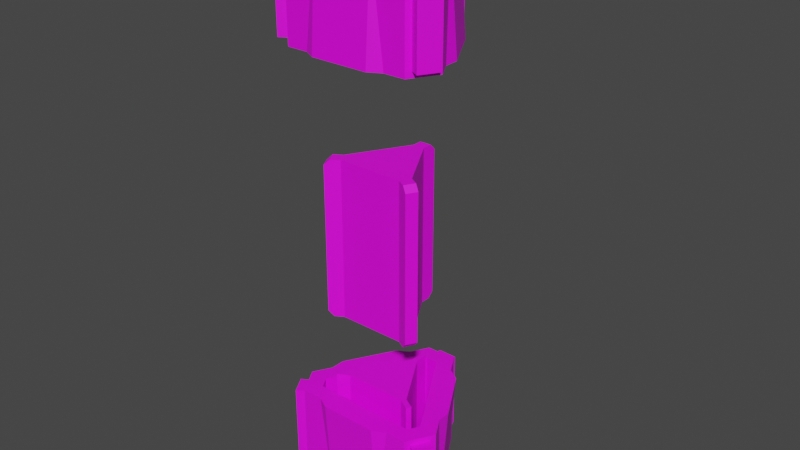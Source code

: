 # Source: SupplyPod.blend  (saved by Blender 3.3.6; exported with 4.5.12 LTS)
import bpy
from mathutils import Matrix  # noqa: F401  (used for matrix-valued properties, if any)

bpy.ops.wm.read_factory_settings(use_empty=True)
scene = bpy.context.scene
scene.name = 'Scene'

# ---- collections
col_collection = bpy.data.collections.new('Collection'); scene.collection.children.link(col_collection)

# ---- images (referenced by path relative to the original .blend; pixels are not part of the script)
import os
ASSET_DIR = os.environ.get("B2B_ASSET_DIR", "")  # directory of the original .blend (textures are referenced by path, not embedded)
HERE = os.path.dirname(os.path.abspath(__file__))  # packed textures are extracted next to this script under _unpacked/

def load_image(name, relpath, width, height, colorspace="sRGB"):
    """Load a texture the original file referenced (path relative to the .blend, or extracted next to this script)."""
    p = next((c for c in (os.path.join(HERE, relpath), os.path.join(ASSET_DIR, relpath)) if relpath and os.path.exists(c)), "")
    if p:
        img = bpy.data.images.load(p, check_existing=True)
        img.name = name
    else:  # same state as the original file: an image datablock whose file is absent (Cycles renders it pink)
        img = bpy.data.images.new(name, width, height)
        img.source = "FILE"
        img.filepath = "//" + (relpath or name)
    img.colorspace_settings.name = colorspace
    return img
img_untitled = load_image('Untitled', '', 1024, 1024, 'sRGB')

# ---- materials (node trees are filled in below, after node groups)
mat_material = bpy.data.materials.new('Material')
mat_material.alpha_threshold = 0.0
mat_material.use_transparent_shadow = False
mat_material.roughness = 0.5
mat_material.line_color = (0.0, 0.0, 0.0, 1.0)

# ---- material node trees
mat_material.use_nodes = True; mat_material.node_tree.nodes.clear()
_N = mat_material.node_tree.nodes; _L = mat_material.node_tree.links
n0 = _N.new('ShaderNodeOutputMaterial'); n0.name = 'Material Output'; n0.location = (300, 300)
n1 = _N.new('ShaderNodeBsdfPrincipled'); n1.name = 'Principled BSDF'; n1.location = (10, 300)
n1.distribution = 'GGX'
n1.subsurface_method = 'RANDOM_WALK_SKIN'
n1.inputs[3].default_value = 1.45
n1.inputs[27].default_value = (0.0, 0.0, 0.0, 1.0)
n1.inputs[28].default_value = 1.0
n2 = _N.new('ShaderNodeTexImage'); n2.name = 'Image Texture'; n2.location = (-416, 178)
n2.image = img_untitled
_L.new(n1.outputs[0], n0.inputs[0])
_L.new(n2.outputs[0], n1.inputs[0])
n0.is_active_output = True

# ---- world
world_world = bpy.data.worlds.new('World'); scene.world = world_world
world_world.use_nodes = True; world_world.node_tree.nodes.clear()
_N = world_world.node_tree.nodes; _L = world_world.node_tree.links
n0 = _N.new('ShaderNodeOutputWorld'); n0.name = 'World Output'; n0.location = (300, 300)
n1 = _N.new('ShaderNodeBackground'); n1.name = 'Background'; n1.location = (10, 300)
n1.inputs[0].default_value = (0.05088, 0.05088, 0.05088, 1.0)
_L.new(n1.outputs[0], n0.inputs[0])
n0.is_active_output = True
world_world.color = (0.05088, 0.05088, 0.05088)
world_world.use_sun_shadow = False
world_world.sun_shadow_jitter_overblur = 0.0

# ---- meshes
me_circle_004 = bpy.data.meshes.new('Circle.004')
me_circle_004.from_pydata([(-0.0536, 0.3846, -0.7408), (0.0536, 0.3846, -0.7408), (-0.3063, -0.2387, -0.7408), (-0.3599, -0.1459, -0.7408), (0.3599, -0.1459, -0.7408), (0.3063, -0.2387, -0.7408), (-0.3599, -0.1459, 0.7408), (-0.3063, -0.2387, 0.7408), (0.0536, 0.3846, 0.7408), (-0.0536, 0.3846, 0.7408), (0.3063, -0.2387, 0.7408), (0.3599, -0.1459, 0.7408), (0.0536, 0.4749, -0.7408), (0.0536, 0.5269, -0.6888), (-0.0536, 0.5269, -0.6888), (-0.0536, 0.4749, -0.7408), (-0.0536, 0.4749, 0.7408), (-0.0536, 0.5269, 0.6888), (0.0536, 0.5269, 0.6888), (0.0536, 0.4749, 0.7408), (0.4381, -0.191, 0.7408), (0.4831, -0.217, 0.6888), (0.4295, -0.3099, 0.6888), (0.3845, -0.2839, 0.7408), (0.3845, -0.2839, -0.7408), (0.4295, -0.3099, -0.6888), (0.4831, -0.217, -0.6888), (0.4381, -0.191, -0.7408), (-0.3845, -0.2839, 0.7408), (-0.4295, -0.3099, 0.6888), (-0.4831, -0.217, 0.6888), (-0.4381, -0.191, 0.7408), (-0.4381, -0.191, -0.7408), (-0.4831, -0.217, -0.6888), (-0.4295, -0.3099, -0.6888), (-0.3845, -0.2839, -0.7408)], [], [(4, 1, 8, 11), (2, 5, 10, 7), (6, 7, 10, 11, 8, 9), (2, 3, 0, 1, 4, 5), (0, 9, 16, 17, 14, 15), (1, 0, 15, 12), (0, 3, 6, 9), (8, 1, 12, 13, 18, 19), (4, 11, 20, 21, 26, 27), (2, 7, 28, 29, 34, 35), (10, 5, 24, 25, 22, 23), (22, 25, 26, 21), (6, 3, 32, 33, 30, 31), (9, 8, 19, 16), (30, 33, 34, 29), (5, 4, 27, 24), (11, 10, 23, 20), (3, 2, 35, 32), (7, 6, 31, 28), (12, 15, 14, 13), (16, 19, 18, 17), (20, 23, 22, 21), (24, 27, 26, 25), (28, 31, 30, 29), (32, 35, 34, 33), (14, 17, 18, 13)])
_uv = me_circle_004.uv_layers.new(name='UVMap')
_uv.uv.foreach_set('vector', [0.007272, 0.2065, 0.08562, 0.2065, 0.08562, 0.396, 0.007272, 0.396, 0.4716, 0.2065, 0.5394, 0.2065, 0.5394, 0.396, 0.4716, 0.396, 0.5716, 0.3086, 0.5597, 0.3017, 0.5597, 0.2234, 0.5716, 0.2165, 0.6395, 0.2557, 0.6395, 0.2694, 0.395, 0.5583, 0.4068, 0.5515, 0.4747, 0.5907, 0.4747, 0.6044, 0.4068, 0.6436, 0.395, 0.6367, 0.8456, 0.2065, 0.8456, 0.396, 0.8356, 0.396, 0.8298, 0.3894, 0.8298, 0.2132, 0.8356, 0.2065, 0.4747, 0.6044, 0.4747, 0.5907, 0.4862, 0.5907, 0.4862, 0.6044, 0.3892, 0.2065, 0.457, 0.2065, 0.457, 0.396, 0.3892, 0.396, 0.08562, 0.396, 0.08562, 0.2065, 0.09563, 0.2065, 0.1014, 0.2132, 0.1014, 0.3894, 0.09563, 0.396, 0.8446, 0.5415, 0.8446, 0.731, 0.8345, 0.731, 0.8288, 0.7243, 0.8288, 0.5481, 0.8345, 0.5415, 0.3731, 0.362, 0.3731, 0.5515, 0.3616, 0.5515, 0.3549, 0.5449, 0.3549, 0.3687, 0.3616, 0.362, 0.7995, 0.396, 0.7995, 0.2065, 0.8095, 0.2065, 0.8153, 0.2132, 0.8153, 0.3894, 0.8095, 0.396, 0.9086, 0.9218, 0.9086, 0.7455, 0.9205, 0.7455, 0.9205, 0.9218, 0.3549, 0.7556, 0.3549, 0.5661, 0.3665, 0.5661, 0.3731, 0.5727, 0.3731, 0.7489, 0.3665, 0.7556, 0.6395, 0.2694, 0.6395, 0.2557, 0.651, 0.2557, 0.651, 0.2694, 0.9079, 0.1835, 0.9079, 0.007272, 0.9216, 0.007272, 0.9216, 0.1835, 0.395, 0.6367, 0.4068, 0.6436, 0.4011, 0.6536, 0.3892, 0.6467, 0.5716, 0.2165, 0.5597, 0.2234, 0.554, 0.2134, 0.5658, 0.2065, 0.4068, 0.5515, 0.395, 0.5583, 0.3892, 0.5483, 0.4011, 0.5415, 0.5597, 0.3017, 0.5716, 0.3086, 0.5658, 0.3186, 0.554, 0.3117, 0.7355, 0.3563, 0.7355, 0.3426, 0.7421, 0.3426, 0.7421, 0.3563, 0.7567, 0.3563, 0.7567, 0.3426, 0.7633, 0.3426, 0.7633, 0.3563, 0.7209, 0.3426, 0.7209, 0.3563, 0.7143, 0.3563, 0.7143, 0.3426, 0.6997, 0.3426, 0.6997, 0.3563, 0.6931, 0.3563, 0.6931, 0.3426, 0.6719, 0.3563, 0.6719, 0.3426, 0.6785, 0.3426, 0.6785, 0.3563, 0.6507, 0.3563, 0.6507, 0.3426, 0.6573, 0.3426, 0.6573, 0.3563, 0.9389, 0.339, 0.9389, 0.5152, 0.927, 0.5152, 0.927, 0.339])
_ca = me_circle_004.color_attributes.new('Col', 'BYTE_COLOR', 'CORNER')
_ca.data.foreach_set('color', [0.0, 1.0, 0.01033, 1.0, 0.0, 1.0, 0.01033, 1.0, 0.0, 1.0, 0.01033, 1.0, 0.0, 1.0, 0.01033, 1.0, 0.0, 1.0, 0.01033, 1.0, 0.0, 1.0, 0.01033, 1.0, 0.0, 1.0, 0.01033, 1.0, 0.0, 1.0, 0.01033, 1.0, 0.0, 1.0, 0.01033, 1.0, 0.0, 1.0, 0.01033, 1.0, 0.0, 1.0, 0.01033, 1.0, 0.0, 1.0, 0.01033, 1.0, 0.0, 1.0, 0.01033, 1.0, 0.0, 1.0, 0.01033, 1.0, 0.0, 1.0, 0.01033, 1.0, 0.0, 1.0, 0.01033, 1.0, 0.0, 1.0, 0.01033, 1.0, 0.0, 1.0, 0.01033, 1.0, 0.0, 1.0, 0.01033, 1.0, 0.0, 1.0, 0.01033, 1.0, 0.0, 1.0, 0.01033, 1.0, 0.0, 1.0, 0.01033, 1.0, 0.0, 1.0, 0.01033, 1.0, 0.0, 1.0, 0.01033, 1.0, 0.0, 1.0, 0.01033, 1.0, 0.0, 1.0, 0.01033, 1.0, 0.0, 1.0, 0.01033, 1.0, 0.0, 1.0, 0.01033, 1.0, 0.0, 1.0, 0.01033, 1.0, 0.0, 1.0, 0.01033, 1.0, 0.0, 1.0, 0.01033, 1.0, 0.0, 1.0, 0.01033, 1.0, 0.0, 1.0, 0.01033, 1.0, 0.0, 1.0, 0.01033, 1.0, 0.0, 1.0, 0.01033, 1.0, 0.0, 1.0, 0.01033, 1.0, 0.0, 1.0, 0.01033, 1.0, 0.0, 1.0, 0.01033, 1.0, 0.0, 1.0, 0.01033, 1.0, 0.0, 1.0, 0.01033, 1.0, 0.0, 1.0, 0.01033, 1.0, 0.0, 1.0, 0.01033, 1.0, 0.0, 1.0, 0.01033, 1.0, 0.0, 1.0, 0.01033, 1.0, 0.0, 1.0, 0.01033, 1.0, 0.0, 1.0, 0.01033, 1.0, 0.0, 1.0, 0.01033, 1.0, 0.0, 1.0, 0.01033, 1.0, 0.0, 1.0, 0.01033, 1.0, 0.0, 1.0, 0.01033, 1.0, 0.0, 1.0, 0.01033, 1.0, 0.0, 1.0, 0.01033, 1.0, 0.0, 1.0, 0.01033, 1.0, 0.0, 1.0, 0.01033, 1.0, 0.0, 1.0, 0.01033, 1.0, 0.0, 1.0, 0.01033, 1.0, 0.0, 1.0, 0.01033, 1.0, 0.0, 1.0, 0.01033, 1.0, 0.0, 1.0, 0.01033, 1.0, 0.0, 1.0, 0.01033, 1.0, 0.0, 1.0, 0.01033, 1.0, 0.0, 1.0, 0.01033, 1.0, 0.0, 1.0, 0.01033, 1.0, 0.0, 1.0, 0.01033, 1.0, 0.0, 1.0, 0.01033, 1.0, 0.0, 1.0, 0.01033, 1.0, 0.0, 1.0, 0.01033, 1.0, 0.0, 1.0, 0.01033, 1.0, 0.0, 1.0, 0.01033, 1.0, 0.0, 1.0, 0.01033, 1.0, 0.0, 1.0, 0.01033, 1.0, 0.0, 1.0, 0.01033, 1.0, 0.0, 1.0, 0.01033, 1.0, 0.0, 1.0, 0.01033, 1.0, 0.0, 1.0, 0.01033, 1.0, 0.0, 1.0, 0.01033, 1.0, 0.0, 1.0, 0.01033, 1.0, 0.0, 1.0, 0.01033, 1.0, 0.0, 1.0, 0.01033, 1.0, 0.0, 1.0, 0.01033, 1.0, 0.0, 1.0, 0.01033, 1.0, 0.0, 1.0, 0.01033, 1.0, 0.0, 1.0, 0.01033, 1.0, 0.0, 1.0, 0.01033, 1.0, 0.0, 1.0, 0.01033, 1.0, 0.0, 1.0, 0.01033, 1.0, 0.0, 1.0, 0.01033, 1.0, 0.0, 1.0, 0.01033, 1.0, 0.0, 1.0, 0.01033, 1.0, 0.0, 1.0, 0.01033, 1.0, 0.0, 1.0, 0.01033, 1.0, 0.0, 1.0, 0.01033, 1.0, 0.0, 1.0, 0.01033, 1.0, 0.0, 1.0, 0.01033, 1.0, 0.0, 1.0, 0.01033, 1.0, 0.0, 1.0, 0.01033, 1.0, 0.0, 1.0, 0.01033, 1.0, 0.0, 1.0, 0.01033, 1.0, 0.0, 1.0, 0.01033, 1.0, 0.0, 1.0, 0.01033, 1.0, 0.0, 1.0, 0.01033, 1.0, 0.0, 1.0, 0.01033, 1.0, 0.0, 1.0, 0.01033, 1.0, 0.0, 1.0, 0.01033, 1.0, 0.0, 1.0, 0.01033, 1.0, 0.0, 1.0, 0.01033, 1.0, 0.0, 1.0, 0.01033, 1.0, 0.0, 1.0, 0.01033, 1.0, 0.0, 1.0, 0.01033, 1.0, 0.0, 1.0, 0.01033, 1.0, 0.0, 1.0, 0.01033, 1.0, 0.0, 1.0, 0.01033, 1.0, 0.0, 1.0, 0.01033, 1.0, 0.0, 1.0, 0.01033, 1.0, 0.0, 1.0, 0.01033, 1.0, 0.0, 1.0, 0.01033, 1.0, 0.0, 1.0, 0.01033, 1.0, 0.0, 1.0, 0.01033, 1.0, 0.0, 1.0, 0.01033, 1.0, 0.0, 1.0, 0.01033, 1.0])
me_circle_004.materials.append(mat_material)
me_circle_004.update()
me_circle_005 = bpy.data.meshes.new('Circle.005')
me_circle_005.from_pydata([(-0.02266, 0.3203, -0.4363), (0.02266, 0.3203, -0.4363), (-0.266, -0.1798, -0.4363), (-0.2887, -0.1405, -0.4363), (0.2887, -0.1405, -0.4363), (0.266, -0.1798, -0.4363), (-0.2887, -0.1405, 0.4363), (-0.266, -0.1798, 0.4363), (0.02266, 0.3203, 0.4363), (-0.02266, 0.3203, 0.4363), (0.266, -0.1798, 0.4363), (0.2887, -0.1405, 0.4363), (0.02266, 0.4289, -0.4363), (-0.02266, 0.4289, -0.4363), (-0.02266, 0.4289, 0.4363), (0.02266, 0.4289, 0.4363), (0.3827, -0.1948, 0.4363), (0.3601, -0.2341, 0.4363), (0.3601, -0.2341, -0.4363), (0.3827, -0.1948, -0.4363), (-0.3601, -0.2341, 0.4363), (-0.3827, -0.1948, 0.4363), (-0.3827, -0.1948, -0.4363), (-0.3601, -0.2341, -0.4363)], [], [(4, 1, 8, 11), (2, 5, 10, 7), (6, 7, 10, 11, 8, 9), (2, 3, 0, 1, 4, 5), (6, 3, 22, 21), (9, 8, 15, 14), (10, 5, 18, 17), (0, 3, 6, 9), (13, 14, 15, 12), (17, 18, 19, 16), (21, 22, 23, 20), (5, 4, 19, 18), (8, 1, 12, 15), (3, 2, 23, 22), (1, 0, 13, 12), (4, 11, 16, 19), (11, 10, 17, 16), (2, 7, 20, 23), (0, 9, 14, 13), (7, 6, 21, 20)])
_uv = me_circle_005.uv_layers.new(name='UVMap')
_uv.uv.foreach_set('vector', [0.6074, 0.674, 0.6664, 0.674, 0.6664, 0.7857, 0.6074, 0.7857, 0.6929, 0.5415, 0.7518, 0.5415, 0.7518, 0.6531, 0.6929, 0.6531, 0.4031, 0.72, 0.4031, 0.7142, 0.462, 0.6801, 0.467, 0.683, 0.467, 0.7511, 0.462, 0.754, 0.5736, 0.6709, 0.5786, 0.6738, 0.5786, 0.7419, 0.5736, 0.7448, 0.5147, 0.7107, 0.5147, 0.7049, 0.6606, 0.9118, 0.6606, 0.8002, 0.6726, 0.8002, 0.6726, 0.9118, 0.462, 0.754, 0.467, 0.7511, 0.474, 0.7631, 0.469, 0.766, 0.7518, 0.6531, 0.7518, 0.5415, 0.7657, 0.5415, 0.7657, 0.6531, 0.697, 0.007272, 0.7651, 0.007272, 0.7651, 0.1189, 0.697, 0.1189, 0.9873, 0.2064, 0.9873, 0.318, 0.9823, 0.318, 0.9823, 0.2064, 0.8068, 0.9183, 0.8068, 0.8067, 0.8126, 0.8067, 0.8126, 0.9183, 0.9803, 0.4506, 0.9803, 0.339, 0.9853, 0.339, 0.9853, 0.4506, 0.5147, 0.7049, 0.5147, 0.7107, 0.5008, 0.7107, 0.5008, 0.7049, 0.7803, 0.9183, 0.7803, 0.8067, 0.7923, 0.8067, 0.7923, 0.9183, 0.5786, 0.6738, 0.5736, 0.6709, 0.5806, 0.6589, 0.5856, 0.6618, 0.5736, 0.7448, 0.5786, 0.7419, 0.5856, 0.7539, 0.5806, 0.7568, 0.7427, 0.785, 0.7427, 0.8967, 0.7288, 0.8967, 0.7288, 0.785, 0.467, 0.683, 0.462, 0.6801, 0.469, 0.6681, 0.474, 0.671, 0.646, 0.8002, 0.646, 0.9118, 0.634, 0.9118, 0.634, 0.8002, 0.6195, 0.8002, 0.6195, 0.9118, 0.6074, 0.9118, 0.6074, 0.8002, 0.4031, 0.7142, 0.4031, 0.72, 0.3892, 0.72, 0.3892, 0.7142])
_ca = me_circle_005.color_attributes.new('Col', 'BYTE_COLOR', 'CORNER')
_ca.data.foreach_set('color', [0.002428, 0.0, 1.0, 1.0, 0.002428, 0.0, 1.0, 1.0, 0.002428, 0.0, 1.0, 1.0, 0.002428, 0.0, 1.0, 1.0, 0.002428, 0.0, 1.0, 1.0, 0.002428, 0.0, 1.0, 1.0, 0.002428, 0.0, 1.0, 1.0, 0.002428, 0.0, 1.0, 1.0, 0.002428, 0.0, 1.0, 1.0, 0.002428, 0.0, 1.0, 1.0, 0.002428, 0.0, 1.0, 1.0, 0.002428, 0.0, 1.0, 1.0, 0.002428, 0.0, 1.0, 1.0, 0.002428, 0.0, 1.0, 1.0, 0.002428, 0.0, 1.0, 1.0, 0.002428, 0.0, 1.0, 1.0, 0.002428, 0.0, 1.0, 1.0, 0.002428, 0.0, 1.0, 1.0, 0.002428, 0.0, 1.0, 1.0, 0.002428, 0.0, 1.0, 1.0, 0.002428, 0.0, 1.0, 1.0, 0.002428, 0.0, 1.0, 1.0, 0.002428, 0.0, 1.0, 1.0, 0.002428, 0.0, 1.0, 1.0, 0.002428, 0.0, 1.0, 1.0, 0.002428, 0.0, 1.0, 1.0, 0.002428, 0.0, 1.0, 1.0, 0.002428, 0.0, 1.0, 1.0, 0.002428, 0.0, 1.0, 1.0, 0.002428, 0.0, 1.0, 1.0, 0.002428, 0.0, 1.0, 1.0, 0.002428, 0.0, 1.0, 1.0, 0.002428, 0.0, 1.0, 1.0, 0.002428, 0.0, 1.0, 1.0, 0.002428, 0.0, 1.0, 1.0, 0.002428, 0.0, 1.0, 1.0, 0.002428, 0.0, 1.0, 1.0, 0.002428, 0.0, 1.0, 1.0, 0.002428, 0.0, 1.0, 1.0, 0.002428, 0.0, 1.0, 1.0, 0.002428, 0.0, 1.0, 1.0, 0.002428, 0.0, 1.0, 1.0, 0.002428, 0.0, 1.0, 1.0, 0.002428, 0.0, 1.0, 1.0, 0.002428, 0.0, 1.0, 1.0, 0.002428, 0.0, 1.0, 1.0, 0.002428, 0.0, 1.0, 1.0, 0.002428, 0.0, 1.0, 1.0, 0.002428, 0.0, 1.0, 1.0, 0.002428, 0.0, 1.0, 1.0, 0.002428, 0.0, 1.0, 1.0, 0.002428, 0.0, 1.0, 1.0, 0.002428, 0.0, 1.0, 1.0, 0.002428, 0.0, 1.0, 1.0, 0.002428, 0.0, 1.0, 1.0, 0.002428, 0.0, 1.0, 1.0, 0.002428, 0.0, 1.0, 1.0, 0.002428, 0.0, 1.0, 1.0, 0.002428, 0.0, 1.0, 1.0, 0.002428, 0.0, 1.0, 1.0, 0.002428, 0.0, 1.0, 1.0, 0.002428, 0.0, 1.0, 1.0, 0.002428, 0.0, 1.0, 1.0, 0.002428, 0.0, 1.0, 1.0, 0.002428, 0.0, 1.0, 1.0, 0.002428, 0.0, 1.0, 1.0, 0.002428, 0.0, 1.0, 1.0, 0.002428, 0.0, 1.0, 1.0, 0.002428, 0.0, 1.0, 1.0, 0.002428, 0.0, 1.0, 1.0, 0.002428, 0.0, 1.0, 1.0, 0.002428, 0.0, 1.0, 1.0, 0.002428, 0.0, 1.0, 1.0, 0.002428, 0.0, 1.0, 1.0, 0.002428, 0.0, 1.0, 1.0, 0.002428, 0.0, 1.0, 1.0, 0.002428, 0.0, 1.0, 1.0, 0.002428, 0.0, 1.0, 1.0, 0.002428, 0.0, 1.0, 1.0, 0.002428, 0.0, 1.0, 1.0, 0.002428, 0.0, 1.0, 1.0, 0.002428, 0.0, 1.0, 1.0, 0.002428, 0.0, 1.0, 1.0, 0.002428, 0.0, 1.0, 1.0])
me_circle_005.materials.append(mat_material)
me_circle_005.update()
me_circle_006 = bpy.data.meshes.new('Circle.006')
me_circle_006.from_pydata([(-0.02266, 0.3203, -0.402), (0.02266, 0.3203, -0.402), (-0.266, -0.1798, -0.402), (-0.2887, -0.1405, -0.402), (0.2887, -0.1405, -0.402), (0.266, -0.1798, -0.402), (-0.2887, -0.1405, 0.402), (-0.266, -0.1798, 0.402), (0.02266, 0.3203, 0.402), (-0.02266, 0.3203, 0.402), (0.266, -0.1798, 0.402), (0.2887, -0.1405, 0.402), (0.02266, 0.4289, -0.402), (-0.02266, 0.4289, -0.402), (-0.02266, 0.4289, 0.402), (0.02266, 0.4289, 0.402), (0.3827, -0.1948, 0.402), (0.3601, -0.2341, 0.402), (0.3601, -0.2341, -0.402), (0.3827, -0.1948, -0.402), (-0.3601, -0.2341, 0.402), (-0.3827, -0.1948, 0.402), (-0.3827, -0.1948, -0.402), (-0.3601, -0.2341, -0.402)], [], [(4, 1, 8, 11), (2, 5, 10, 7), (6, 7, 10, 11, 8, 9), (2, 3, 0, 1, 4, 5), (0, 9, 14, 13), (2, 7, 20, 23), (11, 10, 17, 16), (0, 3, 6, 9), (13, 14, 15, 12), (17, 18, 19, 16), (21, 22, 23, 20), (7, 6, 21, 20), (10, 5, 18, 17), (9, 8, 15, 14), (6, 3, 22, 21), (5, 4, 19, 18), (8, 1, 12, 15), (3, 2, 23, 22), (1, 0, 13, 12), (4, 11, 16, 19)])
_uv = me_circle_006.uv_layers.new(name='UVMap')
_uv.uv.foreach_set('vector', [0.6982, 0.4089, 0.7571, 0.4089, 0.7571, 0.5118, 0.6982, 0.5118, 0.5128, 0.5415, 0.5809, 0.5415, 0.5809, 0.6443, 0.5128, 0.6443, 0.3141, 0.6699, 0.3141, 0.6757, 0.2551, 0.7098, 0.2501, 0.7069, 0.2501, 0.6388, 0.2551, 0.6359, 0.1279, 0.7235, 0.1229, 0.7206, 0.1229, 0.6525, 0.1279, 0.6496, 0.1868, 0.6837, 0.1868, 0.6895, 0.7068, 0.6676, 0.7068, 0.7705, 0.6929, 0.7705, 0.6929, 0.6676, 0.5128, 0.5415, 0.5128, 0.6443, 0.5008, 0.6443, 0.5008, 0.5415, 0.2501, 0.7069, 0.2551, 0.7098, 0.2482, 0.7218, 0.2432, 0.7189, 0.7068, 0.6676, 0.7657, 0.6676, 0.7657, 0.7705, 0.7068, 0.7705, 0.1437, 0.8827, 0.1437, 0.9856, 0.1379, 0.9856, 0.1379, 0.8827, 0.9877, 0.6443, 0.9877, 0.5415, 0.9927, 0.5415, 0.9927, 0.6443, 0.8553, 0.9811, 0.8553, 0.8782, 0.8603, 0.8782, 0.8603, 0.9811, 0.3141, 0.6757, 0.3141, 0.6699, 0.328, 0.6699, 0.328, 0.6757, 0.5809, 0.6443, 0.5809, 0.5415, 0.5929, 0.5415, 0.5929, 0.6443, 0.2551, 0.6359, 0.2501, 0.6388, 0.2432, 0.6268, 0.2482, 0.6239, 0.2432, 0.9718, 0.2432, 0.869, 0.2552, 0.869, 0.2552, 0.9718, 0.1868, 0.6895, 0.1868, 0.6837, 0.2007, 0.6837, 0.2007, 0.6895, 0.7571, 0.5118, 0.7571, 0.4089, 0.771, 0.4089, 0.771, 0.5118, 0.1229, 0.7206, 0.1279, 0.7235, 0.121, 0.7355, 0.1159, 0.7326, 0.1279, 0.6496, 0.1229, 0.6525, 0.1159, 0.6405, 0.121, 0.6376, 0.2818, 0.869, 0.2818, 0.9718, 0.2697, 0.9718, 0.2697, 0.869])
_ca = me_circle_006.color_attributes.new('Col', 'BYTE_COLOR', 'CORNER')
_ca.data.foreach_set('color', [0.002428, 0.0, 1.0, 1.0, 0.002428, 0.0, 1.0, 1.0, 0.002428, 0.0, 1.0, 1.0, 0.002428, 0.0, 1.0, 1.0, 0.002428, 0.0, 1.0, 1.0, 0.002428, 0.0, 1.0, 1.0, 0.002428, 0.0, 1.0, 1.0, 0.002428, 0.0, 1.0, 1.0, 0.002428, 0.0, 1.0, 1.0, 0.002428, 0.0, 1.0, 1.0, 0.002428, 0.0, 1.0, 1.0, 0.002428, 0.0, 1.0, 1.0, 0.002428, 0.0, 1.0, 1.0, 0.002428, 0.0, 1.0, 1.0, 0.002428, 0.0, 1.0, 1.0, 0.002428, 0.0, 1.0, 1.0, 0.002428, 0.0, 1.0, 1.0, 0.002428, 0.0, 1.0, 1.0, 0.002428, 0.0, 1.0, 1.0, 0.002428, 0.0, 1.0, 1.0, 0.002428, 0.0, 1.0, 1.0, 0.002428, 0.0, 1.0, 1.0, 0.002428, 0.0, 1.0, 1.0, 0.002428, 0.0, 1.0, 1.0, 0.002428, 0.0, 1.0, 1.0, 0.002428, 0.0, 1.0, 1.0, 0.002428, 0.0, 1.0, 1.0, 0.002428, 0.0, 1.0, 1.0, 0.002428, 0.0, 1.0, 1.0, 0.002428, 0.0, 1.0, 1.0, 0.002428, 0.0, 1.0, 1.0, 0.002428, 0.0, 1.0, 1.0, 0.002428, 0.0, 1.0, 1.0, 0.002428, 0.0, 1.0, 1.0, 0.002428, 0.0, 1.0, 1.0, 0.002428, 0.0, 1.0, 1.0, 0.002428, 0.0, 1.0, 1.0, 0.002428, 0.0, 1.0, 1.0, 0.002428, 0.0, 1.0, 1.0, 0.002428, 0.0, 1.0, 1.0, 0.002428, 0.0, 1.0, 1.0, 0.002428, 0.0, 1.0, 1.0, 0.002428, 0.0, 1.0, 1.0, 0.002428, 0.0, 1.0, 1.0, 0.002428, 0.0, 1.0, 1.0, 0.002428, 0.0, 1.0, 1.0, 0.002428, 0.0, 1.0, 1.0, 0.002428, 0.0, 1.0, 1.0, 0.002428, 0.0, 1.0, 1.0, 0.002428, 0.0, 1.0, 1.0, 0.002428, 0.0, 1.0, 1.0, 0.002428, 0.0, 1.0, 1.0, 0.002428, 0.0, 1.0, 1.0, 0.002428, 0.0, 1.0, 1.0, 0.002428, 0.0, 1.0, 1.0, 0.002428, 0.0, 1.0, 1.0, 0.002428, 0.0, 1.0, 1.0, 0.002428, 0.0, 1.0, 1.0, 0.002428, 0.0, 1.0, 1.0, 0.002428, 0.0, 1.0, 1.0, 0.002428, 0.0, 1.0, 1.0, 0.002428, 0.0, 1.0, 1.0, 0.002428, 0.0, 1.0, 1.0, 0.002428, 0.0, 1.0, 1.0, 0.002428, 0.0, 1.0, 1.0, 0.002428, 0.0, 1.0, 1.0, 0.002428, 0.0, 1.0, 1.0, 0.002428, 0.0, 1.0, 1.0, 0.002428, 0.0, 1.0, 1.0, 0.002428, 0.0, 1.0, 1.0, 0.002428, 0.0, 1.0, 1.0, 0.002428, 0.0, 1.0, 1.0, 0.002428, 0.0, 1.0, 1.0, 0.002428, 0.0, 1.0, 1.0, 0.002428, 0.0, 1.0, 1.0, 0.002428, 0.0, 1.0, 1.0, 0.002428, 0.0, 1.0, 1.0, 0.002428, 0.0, 1.0, 1.0, 0.002428, 0.0, 1.0, 1.0, 0.002428, 0.0, 1.0, 1.0, 0.002428, 0.0, 1.0, 1.0, 0.002428, 0.0, 1.0, 1.0, 0.002428, 0.0, 1.0, 1.0, 0.002428, 0.0, 1.0, 1.0])
me_circle_006.materials.append(mat_material)
me_circle_006.update()
me_circle_014 = bpy.data.meshes.new('Circle.014')
me_circle_014.from_pydata([(0.09059, 0.7504, 0.05352), (-0.09059, 0.7504, 0.05352), (-0.6952, -0.2967, 0.05352), (-0.6046, -0.4536, 0.05352), (0.6046, -0.4536, 0.05352), (0.6952, -0.2967, 0.05352), (-0.05866, 0.6024, 0.922), (0.05866, 0.6024, 0.922), (-0.4924, -0.352, 0.922), (-0.551, -0.2504, 0.922), (0.551, -0.2504, 0.922), (0.4924, -0.352, 0.922), (0.6046, -0.4536, 0.8682), (0.6952, -0.2967, 0.8682), (0.09059, 0.7504, 0.8682), (-0.09059, 0.7504, 0.8682), (-0.6952, -0.2967, 0.8682), (-0.6046, -0.4536, 0.8682), (0.4924, -0.352, 0.1619), (0.551, -0.2504, 0.1619), (0.05866, 0.6024, 0.1619), (-0.05866, 0.6024, 0.1619), (-0.551, -0.2504, 0.1619), (-0.4924, -0.352, 0.1619), (0.5087, -0.1764, -0.1565), (0.4071, -0.3523, -0.1565), (-0.1015, 0.5287, -0.1565), (0.1015, 0.5287, -0.1565), (-0.4071, -0.3523, -0.1565), (-0.5087, -0.1764, -0.1565), (0.7219, -0.2504, 0.0), (0.5778, -0.5, 0.0), (0.5778, -0.5, 0.922), (0.7219, -0.2504, 0.922), (0.1441, 0.7504, 0.922), (-0.1441, 0.7504, 0.922), (-0.1441, 0.7504, 0.0), (0.1441, 0.7504, 0.0), (-0.5778, -0.5, 0.0), (-0.7219, -0.2504, 0.0), (-0.7219, -0.2504, 0.922), (-0.5778, -0.5, 0.922), (0.6883, -0.502, 0.8682), (0.7788, -0.3451, 0.8682), (0.09059, 0.847, 0.8682), (-0.09059, 0.847, 0.8682), (-0.7788, -0.3451, 0.8682), (-0.6883, -0.502, 0.8682), (0.7296, -0.3167, 0.05352), (0.7788, -0.3451, 0.1103), (0.6883, -0.502, 0.1103), (0.6391, -0.4736, 0.05352), (-0.09059, 0.7902, 0.05352), (-0.09059, 0.847, 0.1103), (0.09059, 0.847, 0.1103), (0.09059, 0.7902, 0.05352), (-0.6391, -0.4736, 0.05352), (-0.6883, -0.502, 0.1103), (-0.7788, -0.3451, 0.1103), (-0.7296, -0.3167, 0.05352), (-0.3814, -0.5, 0.0), (-0.2658, -0.5, -5.96e-08), (0.2658, -0.5, 5.96e-08), (0.3814, -0.5, 0.0), (-0.3814, -0.5, 0.922), (-0.2658, -0.5637, 0.922), (0.2658, -0.5637, 0.922), (0.3814, -0.5, 0.922), (-0.325, -0.352, 0.922), (-0.2265, -0.352, 0.922), (0.2265, -0.352, 0.922), (0.325, -0.352, 0.922), (-0.325, -0.352, 0.1619), (-0.2265, -0.352, 0.1619), (0.2265, -0.352, 0.1619), (0.325, -0.352, 0.1619), (-0.2687, -0.3523, -0.1565), (-0.1873, -0.3523, -0.1565), (0.1873, -0.3523, -0.1565), (0.2687, -0.3523, -0.1565), (-0.2423, 0.5803, 0.0), (-0.3001, 0.4802, 5.96e-08), (-0.5659, 0.01982, -5.96e-08), (-0.6237, -0.08026, 0.0), (-0.2423, 0.5803, 0.922), (-0.3553, 0.512, 0.922), (-0.6211, 0.05166, 0.922), (-0.6237, -0.08026, 0.922), (-0.1424, 0.4574, 0.922), (-0.1916, 0.3721, 0.922), (-0.4181, -0.02014, 0.922), (-0.4673, -0.1054, 0.922), (-0.1424, 0.4574, 0.1619), (-0.1916, 0.3721, 0.1619), (-0.4181, -0.02014, 0.1619), (-0.4673, -0.1054, 0.1619), (-0.1708, 0.4089, -0.1565), (-0.2115, 0.3383, -0.1565), (-0.3988, 0.01396, -0.1565), (-0.4395, -0.05655, -0.1565), (0.6237, -0.08026, 0.0), (0.5659, 0.01982, 0.0), (0.3001, 0.4802, 0.0), (0.2423, 0.5803, 0.0), (0.6237, -0.08026, 0.922), (0.6211, 0.05166, 0.922), (0.3553, 0.512, 0.922), (0.2423, 0.5803, 0.922), (0.4673, -0.1054, 0.922), (0.4181, -0.02014, 0.922), (0.1916, 0.3721, 0.922), (0.1424, 0.4574, 0.922), (0.4673, -0.1054, 0.1619), (0.4181, -0.02014, 0.1619), (0.1916, 0.3721, 0.1619), (0.1424, 0.4574, 0.1619), (0.4395, -0.05655, -0.1565), (0.3988, 0.01396, -0.1565), (0.2115, 0.3383, -0.1565), (0.1708, 0.4089, -0.1565)], [], [(80, 84, 35, 36), (8, 23, 22, 9), (60, 64, 41, 38), (100, 104, 33, 30), (0, 55, 54, 44, 14), (12, 42, 43, 13), (103, 119, 27, 37), (11, 32, 33, 10), (7, 34, 35, 6), (9, 40, 41, 8), (111, 107, 34, 7), (91, 87, 40, 9), (71, 67, 32, 11), (23, 72, 73, 74, 75, 18, 19, 112, 113, 114, 115, 20, 21, 92, 93, 94, 95, 22), (10, 19, 18, 11), (68, 72, 23, 8), (108, 112, 19, 10), (6, 21, 20, 7), (88, 92, 21, 6), (29, 99, 98, 97, 96, 26, 27, 119, 118, 117, 116, 24, 25, 79, 78, 77, 76, 28), (83, 99, 29, 39), (39, 29, 28, 38), (37, 27, 26, 36), (63, 79, 25, 31), (31, 25, 24, 30), (4, 31, 30, 5), (12, 32, 31, 4), (13, 33, 32, 12), (5, 30, 33, 13), (15, 35, 34, 14), (1, 36, 35, 15), (0, 37, 36, 1), (14, 34, 37, 0), (2, 39, 38, 3), (16, 40, 39, 2), (17, 41, 40, 16), (3, 38, 41, 17), (13, 43, 49, 48, 5), (1, 52, 55, 0), (17, 47, 57, 56, 3), (4, 51, 50, 42, 12), (16, 46, 47, 17), (50, 49, 43, 42), (3, 56, 59, 2), (14, 44, 45, 15), (2, 59, 58, 46, 16), (15, 45, 53, 52, 1), (58, 57, 47, 46), (45, 44, 54, 53), (48, 49, 50, 51), (52, 53, 54, 55), (56, 57, 58, 59), (5, 48, 51, 4), (38, 28, 76, 60), (60, 76, 77, 61), (61, 77, 78, 62), (62, 78, 79, 63), (11, 18, 75, 71), (71, 75, 74, 70), (70, 74, 73, 69), (69, 73, 72, 68), (8, 41, 64, 68), (68, 64, 65, 69), (69, 65, 66, 70), (70, 66, 67, 71), (31, 32, 67, 63), (63, 67, 62), (62, 66, 65, 61), (61, 65, 64), (36, 26, 96, 80), (80, 96, 97, 81), (81, 97, 98, 82), (82, 98, 99, 83), (9, 22, 95, 91), (91, 95, 94, 90), (90, 94, 93, 89), (89, 93, 92, 88), (6, 35, 84, 88), (88, 84, 85, 89), (89, 85, 86, 90), (90, 86, 87, 91), (39, 40, 87, 83), (83, 87, 82), (82, 86, 85, 81), (81, 85, 84), (7, 20, 115, 111), (111, 115, 114, 110), (110, 114, 113, 109), (109, 113, 112, 108), (10, 33, 104, 108), (108, 104, 105, 109), (109, 105, 106, 110), (110, 106, 107, 111), (30, 24, 116, 100), (100, 116, 117, 101), (101, 117, 118, 102), (102, 118, 119, 103), (37, 34, 107, 103), (103, 107, 102), (102, 106, 105, 101), (101, 105, 104), (64, 60, 61), (67, 66, 62), (84, 80, 81), (87, 86, 82), (107, 106, 102), (104, 100, 101)])
_uv = me_circle_014.uv_layers.new(name='UVMap')
_uv.uv.foreach_set('vector', [0.02803, 0.5286, 0.02731, 0.4106, 0.007272, 0.4106, 0.007994, 0.5286, 0.8407, 0.9755, 0.8407, 0.8783, 0.8288, 0.8782, 0.8288, 0.9754, 0.8406, 0.7456, 0.8406, 0.8635, 0.8606, 0.8637, 0.8606, 0.7457, 0.3013, 0.7364, 0.3013, 0.8543, 0.3214, 0.8545, 0.3214, 0.7365, 0.9657, 0.339, 0.9607, 0.339, 0.9534, 0.3462, 0.9534, 0.4432, 0.9657, 0.4432, 0.6139, 0.1751, 0.6263, 0.1751, 0.6263, 0.1519, 0.6139, 0.1519, 0.8745, 0.0324, 0.8934, 0.04681, 0.8934, 0.0291, 0.8745, 0.007272, 0.1483, 0.03664, 0.1672, 0.0257, 0.1353, 0.007272, 0.1353, 0.02913, 0.0262, 0.09211, 0.007272, 0.08118, 0.007272, 0.118, 0.0262, 0.1071, 0.1353, 0.1701, 0.1353, 0.192, 0.1672, 0.1735, 0.1483, 0.1626, 0.04475, 0.08141, 0.02903, 0.06862, 0.007272, 0.08118, 0.0262, 0.09211, 0.1167, 0.1594, 0.1135, 0.1794, 0.1353, 0.192, 0.1353, 0.1701, 0.1483, 0.05805, 0.1672, 0.05083, 0.1672, 0.0257, 0.1483, 0.03664, 0.3746, 0.34, 0.3746, 0.3186, 0.3746, 0.306, 0.3746, 0.248, 0.3746, 0.2354, 0.3746, 0.214, 0.3616, 0.2065, 0.3431, 0.2172, 0.3322, 0.2235, 0.282, 0.2525, 0.2711, 0.2588, 0.2526, 0.2695, 0.2526, 0.2845, 0.2711, 0.2952, 0.282, 0.3015, 0.3322, 0.3305, 0.3431, 0.3368, 0.3616, 0.3475, 0.9738, 0.8428, 0.9738, 0.7456, 0.9618, 0.7455, 0.9618, 0.8428, 0.3404, 0.5896, 0.2432, 0.5893, 0.2432, 0.609, 0.3404, 0.6093, 0.3892, 0.4303, 0.4864, 0.4306, 0.4864, 0.4109, 0.3892, 0.4106, 0.3083, 0.9663, 0.3083, 0.8691, 0.2963, 0.869, 0.2963, 0.9662, 0.4998, 0.027, 0.597, 0.02733, 0.597, 0.007604, 0.4998, 0.007272, 0.2061, 0.362, 0.1908, 0.3709, 0.1818, 0.3761, 0.1403, 0.4, 0.1313, 0.4052, 0.1159, 0.4141, 0.1159, 0.4401, 0.1313, 0.4489, 0.1403, 0.4541, 0.1818, 0.4781, 0.1908, 0.4833, 0.2061, 0.4921, 0.2286, 0.4792, 0.2286, 0.4615, 0.2286, 0.451, 0.2286, 0.4031, 0.2286, 0.3927, 0.2286, 0.375, 0.8936, 0.3641, 0.9125, 0.3785, 0.9125, 0.3608, 0.8936, 0.339, 0.5725, 0.1519, 0.5441, 0.1574, 0.5441, 0.1834, 0.5725, 0.1888, 0.554, 0.37, 0.5823, 0.3645, 0.5823, 0.3386, 0.554, 0.3331, 0.8752, 0.7707, 0.894, 0.7851, 0.894, 0.7674, 0.8752, 0.7455, 0.4438, 0.1519, 0.4154, 0.1574, 0.4154, 0.1834, 0.4438, 0.1888, 0.06209, 0.7869, 0.05578, 0.7937, 0.08975, 0.7936, 0.08344, 0.7868, 0.06209, 0.6826, 0.05578, 0.6758, 0.05578, 0.7937, 0.06209, 0.7869, 0.08344, 0.6826, 0.08975, 0.6757, 0.05578, 0.6758, 0.06209, 0.6826, 0.08344, 0.7868, 0.08975, 0.7936, 0.08975, 0.6757, 0.08344, 0.6826, 0.7787, 0.2134, 0.785, 0.2065, 0.751, 0.2066, 0.7573, 0.2135, 0.7787, 0.3176, 0.785, 0.3244, 0.785, 0.2065, 0.7787, 0.2134, 0.7573, 0.3177, 0.751, 0.3246, 0.785, 0.3244, 0.7787, 0.3176, 0.7573, 0.2135, 0.751, 0.2066, 0.751, 0.3246, 0.7573, 0.3177, 0.7866, 0.7853, 0.7803, 0.7921, 0.8142, 0.792, 0.8079, 0.7852, 0.7866, 0.681, 0.7803, 0.6742, 0.7803, 0.7921, 0.7866, 0.7853, 0.8079, 0.681, 0.8142, 0.6741, 0.7803, 0.6742, 0.7866, 0.681, 0.8079, 0.7852, 0.8142, 0.792, 0.8142, 0.6741, 0.8079, 0.681, 0.1698, 0.8826, 0.1623, 0.8826, 0.1623, 0.9796, 0.1667, 0.9868, 0.1698, 0.9868, 0.7408, 0.3708, 0.7357, 0.3708, 0.7357, 0.394, 0.7408, 0.394, 0.1918, 0.8826, 0.1843, 0.8826, 0.1843, 0.9796, 0.1887, 0.9868, 0.1918, 0.9868, 0.9677, 0.2064, 0.9627, 0.2064, 0.9554, 0.2136, 0.9554, 0.3106, 0.9677, 0.3106, 0.6092, 0.3331, 0.5969, 0.3331, 0.5969, 0.3563, 0.6092, 0.3563, 0.6929, 0.8821, 0.7143, 0.882, 0.7143, 0.785, 0.6929, 0.7851, 0.731, 0.1519, 0.7259, 0.1519, 0.7259, 0.1751, 0.731, 0.1751, 0.6361, 0.3331, 0.6238, 0.3331, 0.6238, 0.3563, 0.6361, 0.3563, 0.9484, 0.007277, 0.9434, 0.007272, 0.9362, 0.01453, 0.9362, 0.1115, 0.9484, 0.1115, 0.7647, 0.785, 0.7572, 0.7851, 0.7572, 0.8821, 0.7616, 0.8893, 0.7647, 0.8892, 0.8214, 0.5118, 0.8428, 0.5117, 0.8428, 0.4148, 0.8214, 0.4148, 0.4464, 0.7806, 0.4251, 0.7806, 0.4251, 0.8776, 0.4464, 0.8775, 0.6481, 0.1519, 0.6408, 0.1519, 0.6408, 0.1751, 0.6481, 0.1751, 0.6943, 0.394, 0.7016, 0.394, 0.7016, 0.3708, 0.6943, 0.3708, 0.6626, 0.1751, 0.6699, 0.1751, 0.6699, 0.1519, 0.6626, 0.1519, 0.7212, 0.3708, 0.7161, 0.3708, 0.7161, 0.394, 0.7212, 0.394, 0.8752, 0.8934, 0.894, 0.8715, 0.894, 0.8538, 0.8752, 0.8682, 0.8752, 0.8682, 0.894, 0.8538, 0.894, 0.8434, 0.8752, 0.8535, 0.8752, 0.8535, 0.894, 0.8434, 0.894, 0.7955, 0.8752, 0.7855, 0.8752, 0.7855, 0.894, 0.7955, 0.894, 0.7851, 0.8752, 0.7707, 0.3404, 0.4933, 0.2432, 0.4929, 0.2432, 0.5127, 0.3404, 0.513, 0.3404, 0.513, 0.2432, 0.5127, 0.2432, 0.5243, 0.3404, 0.5246, 0.3404, 0.5246, 0.2432, 0.5243, 0.2432, 0.5777, 0.3404, 0.578, 0.3404, 0.578, 0.2432, 0.5777, 0.2432, 0.5893, 0.3404, 0.5896, 0.1483, 0.1626, 0.1672, 0.1735, 0.1672, 0.1484, 0.1483, 0.1412, 0.1483, 0.1412, 0.1672, 0.1484, 0.1754, 0.1336, 0.1483, 0.1286, 0.1483, 0.1286, 0.1754, 0.1336, 0.1754, 0.06562, 0.1483, 0.07064, 0.1483, 0.07064, 0.1754, 0.06562, 0.1672, 0.05083, 0.1483, 0.05805, 0.1623, 0.7501, 0.163, 0.868, 0.1831, 0.868, 0.1823, 0.7501, 0.1823, 0.7501, 0.1831, 0.868, 0.1941, 0.7501, 0.01147, 0.5431, 0.007272, 0.6611, 0.06149, 0.6611, 0.06568, 0.5431, 0.06568, 0.5431, 0.06149, 0.6611, 0.07819, 0.661, 0.8936, 0.4868, 0.9125, 0.465, 0.9125, 0.4473, 0.8936, 0.4617, 0.8936, 0.4617, 0.9125, 0.4473, 0.9125, 0.4368, 0.8936, 0.4469, 0.8936, 0.4469, 0.9125, 0.4368, 0.9125, 0.3889, 0.8936, 0.3789, 0.8936, 0.3789, 0.9125, 0.3889, 0.9125, 0.3785, 0.8936, 0.3641, 0.4998, 0.1233, 0.597, 0.1237, 0.597, 0.1039, 0.4998, 0.1036, 0.4998, 0.1036, 0.597, 0.1039, 0.597, 0.09232, 0.4998, 0.09199, 0.4998, 0.09199, 0.597, 0.09232, 0.597, 0.03894, 0.4998, 0.03861, 0.4998, 0.03861, 0.597, 0.03894, 0.597, 0.02733, 0.4998, 0.027, 0.0262, 0.1071, 0.007272, 0.118, 0.02903, 0.1306, 0.04475, 0.1178, 0.04475, 0.1178, 0.02903, 0.1306, 0.03776, 0.1451, 0.05566, 0.1241, 0.05566, 0.1241, 0.03776, 0.1451, 0.09665, 0.1791, 0.1058, 0.1531, 0.1058, 0.1531, 0.09665, 0.1791, 0.1135, 0.1794, 0.1167, 0.1594, 0.892, 0.3244, 0.8913, 0.2065, 0.8712, 0.2065, 0.8719, 0.3244, 0.8719, 0.3244, 0.8712, 0.2065, 0.8602, 0.3244, 0.09403, 0.5286, 0.09823, 0.4106, 0.04401, 0.4106, 0.03982, 0.5286, 0.03982, 0.5286, 0.04401, 0.4106, 0.02731, 0.4106, 0.3892, 0.5266, 0.4864, 0.5269, 0.4864, 0.5072, 0.3892, 0.5069, 0.3892, 0.5069, 0.4864, 0.5072, 0.4864, 0.4956, 0.3892, 0.4953, 0.3892, 0.4953, 0.4864, 0.4956, 0.4864, 0.4422, 0.3892, 0.4419, 0.3892, 0.4419, 0.4864, 0.4422, 0.4864, 0.4306, 0.3892, 0.4303, 0.1353, 0.02913, 0.1353, 0.007272, 0.1135, 0.01984, 0.1167, 0.03984, 0.1167, 0.03984, 0.1135, 0.01984, 0.09665, 0.02017, 0.1058, 0.04614, 0.1058, 0.04614, 0.09665, 0.02017, 0.03776, 0.05417, 0.05566, 0.07511, 0.05566, 0.07511, 0.03776, 0.05417, 0.02903, 0.06862, 0.04475, 0.08141, 0.8745, 0.1551, 0.8934, 0.1333, 0.8934, 0.1156, 0.8745, 0.13, 0.8745, 0.13, 0.8934, 0.1156, 0.8934, 0.1051, 0.8745, 0.1152, 0.8745, 0.1152, 0.8934, 0.1051, 0.8934, 0.05723, 0.8745, 0.04718, 0.8745, 0.04718, 0.8934, 0.05723, 0.8934, 0.04681, 0.8745, 0.0324, 0.5471, 0.7713, 0.5479, 0.8893, 0.5679, 0.8893, 0.5672, 0.7713, 0.5672, 0.7713, 0.5679, 0.8893, 0.579, 0.7713, 0.6116, 0.5415, 0.6074, 0.6595, 0.6617, 0.6595, 0.6658, 0.5415, 0.6658, 0.5415, 0.6617, 0.6595, 0.6784, 0.6594, 0.8406, 0.8635, 0.8406, 0.7456, 0.8288, 0.7455, 0.01719, 0.8083, 0.007272, 0.8085, 0.01719, 0.9263, 0.02731, 0.4106, 0.02803, 0.5286, 0.03982, 0.5286, 0.931, 0.3244, 0.9409, 0.3244, 0.9341, 0.2064, 0.03173, 0.9263, 0.04165, 0.9263, 0.03488, 0.8083, 0.3013, 0.8543, 0.3013, 0.7364, 0.2895, 0.7363])
_ca = me_circle_014.color_attributes.new('Col', 'BYTE_COLOR', 'CORNER')
_ca.data.foreach_set('color', [1.0, 0.0, 0.0, 1.0, 1.0, 0.0, 0.0, 1.0, 1.0, 0.0, 0.0, 1.0, 1.0, 0.0, 0.0, 1.0, 1.0, 0.0, 0.0, 1.0, 1.0, 0.0, 0.0, 1.0, 1.0, 0.0, 0.0, 1.0, 1.0, 0.0, 0.0, 1.0, 1.0, 0.0, 0.0, 1.0, 1.0, 0.0, 0.0, 1.0, 1.0, 0.0, 0.0, 1.0, 1.0, 0.0, 0.0, 1.0, 1.0, 0.0, 0.0, 1.0, 1.0, 0.0, 0.0, 1.0, 1.0, 0.0, 0.0, 1.0, 1.0, 0.0, 0.0, 1.0, 1.0, 0.0, 0.0, 1.0, 1.0, 0.0, 0.0, 1.0, 1.0, 0.0, 0.0, 1.0, 1.0, 0.0, 0.0, 1.0, 1.0, 0.0, 0.0, 1.0, 1.0, 0.0, 0.0, 1.0, 1.0, 0.0, 0.0, 1.0, 1.0, 0.0, 0.0, 1.0, 1.0, 0.0, 0.0, 1.0, 1.0, 0.0, 0.0, 1.0, 1.0, 0.0, 0.0, 1.0, 1.0, 0.0, 0.0, 1.0, 1.0, 0.0, 0.0, 1.0, 1.0, 0.0, 0.0, 1.0, 1.0, 0.0, 0.0, 1.0, 1.0, 0.0, 0.0, 1.0, 1.0, 0.0, 0.0, 1.0, 1.0, 0.0, 0.0, 1.0, 1.0, 0.0, 0.0, 1.0, 1.0, 0.0, 0.0, 1.0, 1.0, 0.0, 0.0, 1.0, 1.0, 0.0, 0.0, 1.0, 1.0, 0.0, 0.0, 1.0, 1.0, 0.0, 0.0, 1.0, 1.0, 0.0, 0.0, 1.0, 1.0, 0.0, 0.0, 1.0, 1.0, 0.0, 0.0, 1.0, 1.0, 0.0, 0.0, 1.0, 1.0, 0.0, 0.0, 1.0, 1.0, 0.0, 0.0, 1.0, 1.0, 0.0, 0.0, 1.0, 1.0, 0.0, 0.0, 1.0, 1.0, 0.0, 0.0, 1.0, 1.0, 0.0, 0.0, 1.0, 1.0, 0.0, 0.0, 1.0, 1.0, 0.0, 0.0, 1.0, 1.0, 0.0, 0.0, 1.0, 1.0, 0.0, 0.0, 1.0, 1.0, 0.0, 0.0, 1.0, 1.0, 0.0, 0.0, 1.0, 1.0, 0.0, 0.0, 1.0, 1.0, 0.0, 0.0, 1.0, 1.0, 0.0, 0.0, 1.0, 1.0, 0.0, 0.0, 1.0, 1.0, 0.0, 0.0, 1.0, 1.0, 0.0, 0.0, 1.0, 1.0, 0.0, 0.0, 1.0, 1.0, 0.0, 0.0, 1.0, 1.0, 0.0, 0.0, 1.0, 1.0, 0.0, 0.0, 1.0, 1.0, 0.0, 0.0, 1.0, 1.0, 0.0, 0.0, 1.0, 1.0, 0.0, 0.0, 1.0, 1.0, 0.0, 0.0, 1.0, 1.0, 0.0, 0.0, 1.0, 1.0, 0.0, 0.0, 1.0, 1.0, 0.0, 0.0, 1.0, 1.0, 0.0, 0.0, 1.0, 1.0, 0.0, 0.0, 1.0, 1.0, 0.0, 0.0, 1.0, 1.0, 0.0, 0.0, 1.0, 1.0, 0.0, 0.0, 1.0, 1.0, 0.0, 0.0, 1.0, 1.0, 0.0, 0.0, 1.0, 1.0, 0.0, 0.0, 1.0, 1.0, 0.0, 0.0, 1.0, 1.0, 0.0, 0.0, 1.0, 1.0, 0.0, 0.0, 1.0, 1.0, 0.0, 0.0, 1.0, 1.0, 0.0, 0.0, 1.0, 1.0, 0.0, 0.0, 1.0, 1.0, 0.0, 0.0, 1.0, 1.0, 0.0, 0.0, 1.0, 1.0, 0.0, 0.0, 1.0, 1.0, 0.0, 0.0, 1.0, 1.0, 0.0, 0.0, 1.0, 1.0, 0.0, 0.0, 1.0, 1.0, 0.0, 0.0, 1.0, 1.0, 0.0, 0.0, 1.0, 1.0, 0.0, 0.0, 1.0, 1.0, 0.0, 0.0, 1.0, 1.0, 0.0, 0.0, 1.0, 1.0, 0.0, 0.0, 1.0, 1.0, 0.0, 0.0, 1.0, 1.0, 0.0, 0.0, 1.0, 1.0, 0.0, 0.0, 1.0, 1.0, 0.0, 0.0, 1.0, 1.0, 0.0, 0.0, 1.0, 1.0, 0.0, 0.0, 1.0, 1.0, 0.0, 0.0, 1.0, 1.0, 0.0, 0.0, 1.0, 1.0, 0.0, 0.0, 1.0, 1.0, 0.0, 0.0, 1.0, 1.0, 0.0, 0.0, 1.0, 1.0, 0.0, 0.0, 1.0, 1.0, 0.0, 0.0, 1.0, 1.0, 0.0, 0.0, 1.0, 1.0, 0.0, 0.0, 1.0, 1.0, 0.0, 0.0, 1.0, 1.0, 0.0, 0.0, 1.0, 1.0, 0.0, 0.0, 1.0, 1.0, 0.0, 0.0, 1.0, 1.0, 0.0, 0.0, 1.0, 1.0, 0.0, 0.0, 1.0, 1.0, 0.0, 0.0, 1.0, 1.0, 0.0, 0.0, 1.0, 1.0, 0.0, 0.0, 1.0, 1.0, 0.0, 0.0, 1.0, 1.0, 0.0, 0.0, 1.0, 1.0, 0.0, 0.0, 1.0, 1.0, 0.0, 0.0, 1.0, 1.0, 0.0, 0.0, 1.0, 1.0, 0.0, 0.0, 1.0, 1.0, 0.0, 0.0, 1.0, 1.0, 0.0, 0.0, 1.0, 1.0, 0.0, 0.0, 1.0, 1.0, 0.0, 0.0, 1.0, 1.0, 0.0, 0.0, 1.0, 1.0, 0.0, 0.0, 1.0, 1.0, 0.0, 0.0, 1.0, 1.0, 0.0, 0.0, 1.0, 1.0, 0.0, 0.0, 1.0, 1.0, 0.0, 0.0, 1.0, 1.0, 0.0, 0.0, 1.0, 1.0, 0.0, 0.0, 1.0, 1.0, 0.0, 0.0, 1.0, 1.0, 0.0, 0.0, 1.0, 1.0, 0.0, 0.0, 1.0, 1.0, 0.0, 0.0, 1.0, 1.0, 0.0, 0.0, 1.0, 1.0, 0.0, 0.0, 1.0, 1.0, 0.0, 0.0, 1.0, 1.0, 0.0, 0.0, 1.0, 1.0, 0.0, 0.0, 1.0, 1.0, 0.0, 0.0, 1.0, 1.0, 0.0, 0.0, 1.0, 1.0, 0.0, 0.0, 1.0, 1.0, 0.0, 0.0, 1.0, 1.0, 0.0, 0.0, 1.0, 1.0, 0.0, 0.0, 1.0, 1.0, 0.0, 0.0, 1.0, 1.0, 0.0, 0.0, 1.0, 1.0, 0.0, 0.0, 1.0, 1.0, 0.0, 0.0, 1.0, 1.0, 0.0, 0.0, 1.0, 1.0, 0.0, 0.0, 1.0, 1.0, 0.0, 0.0, 1.0, 1.0, 0.0, 0.0, 1.0, 1.0, 0.0, 0.0, 1.0, 1.0, 0.0, 0.0, 1.0, 1.0, 0.0, 0.0, 1.0, 1.0, 0.0, 0.0, 1.0, 1.0, 0.0, 0.0, 1.0, 1.0, 0.0, 0.0, 1.0, 1.0, 0.0, 0.0, 1.0, 1.0, 0.0, 0.0, 1.0, 1.0, 0.0, 0.0, 1.0, 1.0, 0.0, 0.0, 1.0, 1.0, 0.0, 0.0, 1.0, 1.0, 0.0, 0.0, 1.0, 1.0, 0.0, 0.0, 1.0, 1.0, 0.0, 0.0, 1.0, 1.0, 0.0, 0.0, 1.0, 1.0, 0.0, 0.0, 1.0, 1.0, 0.0, 0.0, 1.0, 1.0, 0.0, 0.0, 1.0, 1.0, 0.0, 0.0, 1.0, 1.0, 0.0, 0.0, 1.0, 1.0, 0.0, 0.0, 1.0, 1.0, 0.0, 0.0, 1.0, 1.0, 0.0, 0.0, 1.0, 1.0, 0.0, 0.0, 1.0, 1.0, 0.0, 0.0, 1.0, 1.0, 0.0, 0.0, 1.0, 1.0, 0.0, 0.0, 1.0, 1.0, 0.0, 0.0, 1.0, 1.0, 0.0, 0.0, 1.0, 1.0, 0.0, 0.0, 1.0, 1.0, 0.0, 0.0, 1.0, 1.0, 0.0, 0.0, 1.0, 1.0, 0.0, 0.0, 1.0, 1.0, 0.0, 0.0, 1.0, 1.0, 0.0, 0.0, 1.0, 1.0, 0.0, 0.0, 1.0, 1.0, 0.0, 0.0, 1.0, 1.0, 0.0, 0.0, 1.0, 1.0, 0.0, 0.0, 1.0, 1.0, 0.0, 0.0, 1.0, 1.0, 0.0, 0.0, 1.0, 1.0, 0.0, 0.0, 1.0, 1.0, 0.0, 0.0, 1.0, 1.0, 0.0, 0.0, 1.0, 1.0, 0.0, 0.0, 1.0, 1.0, 0.0, 0.0, 1.0, 1.0, 0.0, 0.0, 1.0, 1.0, 0.0, 0.0, 1.0, 1.0, 0.0, 0.0, 1.0, 1.0, 0.0, 0.0, 1.0, 1.0, 0.0, 0.0, 1.0, 1.0, 0.0, 0.0, 1.0, 1.0, 0.0, 0.0, 1.0, 1.0, 0.0, 0.0, 1.0, 1.0, 0.0, 0.0, 1.0, 1.0, 0.0, 0.0, 1.0, 1.0, 0.0, 0.0, 1.0, 1.0, 0.0, 0.0, 1.0, 1.0, 0.0, 0.0, 1.0, 1.0, 0.0, 0.0, 1.0, 1.0, 0.0, 0.0, 1.0, 1.0, 0.0, 0.0, 1.0, 1.0, 0.0, 0.0, 1.0, 1.0, 0.0, 0.0, 1.0, 1.0, 0.0, 0.0, 1.0, 1.0, 0.0, 0.0, 1.0, 1.0, 0.0, 0.0, 1.0, 1.0, 0.0, 0.0, 1.0, 1.0, 0.0, 0.0, 1.0, 1.0, 0.0, 0.0, 1.0, 1.0, 0.0, 0.0, 1.0, 1.0, 0.0, 0.0, 1.0, 1.0, 0.0, 0.0, 1.0, 1.0, 0.0, 0.0, 1.0, 1.0, 0.0, 0.0, 1.0, 1.0, 0.0, 0.0, 1.0, 1.0, 0.0, 0.0, 1.0, 1.0, 0.0, 0.0, 1.0, 1.0, 0.0, 0.0, 1.0, 1.0, 0.0, 0.0, 1.0, 1.0, 0.0, 0.0, 1.0, 1.0, 0.0, 0.0, 1.0, 1.0, 0.0, 0.0, 1.0, 1.0, 0.0, 0.0, 1.0, 1.0, 0.0, 0.0, 1.0, 1.0, 0.0, 0.0, 1.0, 1.0, 0.0, 0.0, 1.0, 1.0, 0.0, 0.0, 1.0, 1.0, 0.0, 0.0, 1.0, 1.0, 0.0, 0.0, 1.0, 1.0, 0.0, 0.0, 1.0, 1.0, 0.0, 0.0, 1.0, 1.0, 0.0, 0.0, 1.0, 1.0, 0.0, 0.0, 1.0, 1.0, 0.0, 0.0, 1.0, 1.0, 0.0, 0.0, 1.0, 1.0, 0.0, 0.0, 1.0, 1.0, 0.0, 0.0, 1.0, 1.0, 0.0, 0.0, 1.0, 1.0, 0.0, 0.0, 1.0, 1.0, 0.0, 0.0, 1.0, 1.0, 0.0, 0.0, 1.0, 1.0, 0.0, 0.0, 1.0, 1.0, 0.0, 0.0, 1.0, 1.0, 0.0, 0.0, 1.0, 1.0, 0.0, 0.0, 1.0, 1.0, 0.0, 0.0, 1.0, 1.0, 0.0, 0.0, 1.0, 1.0, 0.0, 0.0, 1.0, 1.0, 0.0, 0.0, 1.0, 1.0, 0.0, 0.0, 1.0, 1.0, 0.0, 0.0, 1.0, 1.0, 0.0, 0.0, 1.0, 1.0, 0.0, 0.0, 1.0, 1.0, 0.0, 0.0, 1.0, 1.0, 0.0, 0.0, 1.0, 1.0, 0.0, 0.0, 1.0, 1.0, 0.0, 0.0, 1.0, 1.0, 0.0, 0.0, 1.0, 1.0, 0.0, 0.0, 1.0, 1.0, 0.0, 0.0, 1.0, 1.0, 0.0, 0.0, 1.0, 1.0, 0.0, 0.0, 1.0, 1.0, 0.0, 0.0, 1.0, 1.0, 0.0, 0.0, 1.0, 1.0, 0.0, 0.0, 1.0, 1.0, 0.0, 0.0, 1.0, 1.0, 0.0, 0.0, 1.0, 1.0, 0.0, 0.0, 1.0, 1.0, 0.0, 0.0, 1.0, 1.0, 0.0, 0.0, 1.0, 1.0, 0.0, 0.0, 1.0, 1.0, 0.0, 0.0, 1.0, 1.0, 0.0, 0.0, 1.0, 1.0, 0.0, 0.0, 1.0, 1.0, 0.0, 0.0, 1.0, 1.0, 0.0, 0.0, 1.0, 1.0, 0.0, 0.0, 1.0, 1.0, 0.0, 0.0, 1.0, 1.0, 0.0, 0.0, 1.0, 1.0, 0.0, 0.0, 1.0, 1.0, 0.0, 0.0, 1.0, 1.0, 0.0, 0.0, 1.0, 1.0, 0.0, 0.0, 1.0, 1.0, 0.0, 0.0, 1.0, 1.0, 0.0, 0.0, 1.0, 1.0, 0.0, 0.0, 1.0, 1.0, 0.0, 0.0, 1.0, 1.0, 0.0, 0.0, 1.0, 1.0, 0.0, 0.0, 1.0, 1.0, 0.0, 0.0, 1.0, 1.0, 0.0, 0.0, 1.0, 1.0, 0.0, 0.0, 1.0, 1.0, 0.0, 0.0, 1.0, 1.0, 0.0, 0.0, 1.0, 1.0, 0.0, 0.0, 1.0, 1.0, 0.0, 0.0, 1.0, 1.0, 0.0, 0.0, 1.0, 1.0, 0.0, 0.0, 1.0, 1.0, 0.0, 0.0, 1.0, 1.0, 0.0, 0.0, 1.0, 1.0, 0.0, 0.0, 1.0, 1.0, 0.0, 0.0, 1.0, 1.0, 0.0, 0.0, 1.0, 1.0, 0.0, 0.0, 1.0, 1.0, 0.0, 0.0, 1.0, 1.0, 0.0, 0.0, 1.0, 1.0, 0.0, 0.0, 1.0, 1.0, 0.0, 0.0, 1.0, 1.0, 0.0, 0.0, 1.0, 1.0, 0.0, 0.0, 1.0, 1.0, 0.0, 0.0, 1.0, 1.0, 0.0, 0.0, 1.0, 1.0, 0.0, 0.0, 1.0, 1.0, 0.0, 0.0, 1.0, 1.0, 0.0, 0.0, 1.0, 1.0, 0.0, 0.0, 1.0, 1.0, 0.0, 0.0, 1.0, 1.0, 0.0, 0.0, 1.0, 1.0, 0.0, 0.0, 1.0, 1.0, 0.0, 0.0, 1.0, 1.0, 0.0, 0.0, 1.0, 1.0, 0.0, 0.0, 1.0, 1.0, 0.0, 0.0, 1.0, 1.0, 0.0, 0.0, 1.0, 1.0, 0.0, 0.0, 1.0, 1.0, 0.0, 0.0, 1.0, 1.0, 0.0, 0.0, 1.0, 1.0, 0.0, 0.0, 1.0, 1.0, 0.0, 0.0, 1.0, 1.0, 0.0, 0.0, 1.0, 1.0, 0.0, 0.0, 1.0, 1.0, 0.0, 0.0, 1.0, 1.0, 0.0, 0.0, 1.0, 1.0, 0.0, 0.0, 1.0, 1.0, 0.0, 0.0, 1.0, 1.0, 0.0, 0.0, 1.0, 1.0, 0.0, 0.0, 1.0, 1.0, 0.0, 0.0, 1.0, 1.0, 0.0, 0.0, 1.0, 1.0, 0.0, 0.0, 1.0, 1.0, 0.0, 0.0, 1.0, 1.0, 0.0, 0.0, 1.0, 1.0, 0.0, 0.0, 1.0, 1.0, 0.0, 0.0, 1.0, 1.0, 0.0, 0.0, 1.0, 1.0, 0.0, 0.0, 1.0, 1.0, 0.0, 0.0, 1.0, 1.0, 0.0, 0.0, 1.0, 1.0, 0.0, 0.0, 1.0, 1.0, 0.0, 0.0, 1.0, 1.0, 0.0, 0.0, 1.0, 1.0, 0.0, 0.0, 1.0, 1.0, 0.0, 0.0, 1.0, 1.0, 0.0, 0.0, 1.0, 1.0, 0.0, 0.0, 1.0, 1.0, 0.0, 0.0, 1.0, 1.0, 0.0, 0.0, 1.0, 1.0, 0.0, 0.0, 1.0, 1.0, 0.0, 0.0, 1.0, 1.0, 0.0, 0.0, 1.0, 1.0, 0.0, 0.0, 1.0, 1.0, 0.0, 0.0, 1.0, 1.0, 0.0, 0.0, 1.0, 1.0, 0.0, 0.0, 1.0, 1.0, 0.0, 0.0, 1.0, 1.0, 0.0, 0.0, 1.0, 1.0, 0.0, 0.0, 1.0, 1.0, 0.0, 0.0, 1.0, 1.0, 0.0, 0.0, 1.0, 1.0, 0.0, 0.0, 1.0, 1.0, 0.0, 0.0, 1.0, 1.0, 0.0, 0.0, 1.0, 1.0, 0.0, 0.0, 1.0, 1.0, 0.0, 0.0, 1.0, 1.0, 0.0, 0.0, 1.0, 1.0, 0.0, 0.0, 1.0, 1.0, 0.0, 0.0, 1.0, 1.0, 0.0, 0.0, 1.0, 1.0, 0.0, 0.0, 1.0, 1.0, 0.0, 0.0, 1.0, 1.0, 0.0, 0.0, 1.0, 1.0, 0.0, 0.0, 1.0, 1.0, 0.0, 0.0, 1.0, 1.0, 0.0, 0.0, 1.0, 1.0, 0.0, 0.0, 1.0, 1.0, 0.0, 0.0, 1.0, 1.0, 0.0, 0.0, 1.0, 1.0, 0.0, 0.0, 1.0, 1.0, 0.0, 0.0, 1.0, 1.0, 0.0, 0.0, 1.0, 1.0, 0.0, 0.0, 1.0, 1.0, 0.0, 0.0, 1.0, 1.0, 0.0, 0.0, 1.0, 1.0, 0.0, 0.0, 1.0, 1.0, 0.0, 0.0, 1.0, 1.0, 0.0, 0.0, 1.0, 1.0, 0.0, 0.0, 1.0, 1.0, 0.0, 0.0, 1.0, 1.0, 0.0, 0.0, 1.0, 1.0, 0.0, 0.0, 1.0, 1.0, 0.0, 0.0, 1.0, 1.0, 0.0, 0.0, 1.0, 1.0, 0.0, 0.0, 1.0, 1.0, 0.0, 0.0, 1.0, 1.0, 0.0, 0.0, 1.0, 1.0, 0.0, 0.0, 1.0, 1.0, 0.0, 0.0, 1.0, 1.0, 0.0, 0.0, 1.0, 1.0, 0.0, 0.0, 1.0, 1.0, 0.0, 0.0, 1.0, 1.0, 0.0, 0.0, 1.0, 1.0, 0.0, 0.0, 1.0, 1.0, 0.0, 0.0, 1.0, 1.0, 0.0, 0.0, 1.0, 1.0, 0.0, 0.0, 1.0, 1.0, 0.0, 0.0, 1.0, 1.0, 0.0, 0.0, 1.0, 1.0, 0.0, 0.0, 1.0, 1.0, 0.0, 0.0, 1.0, 1.0, 0.0, 0.0, 1.0, 1.0, 0.0, 0.0, 1.0, 1.0, 0.0, 0.0, 1.0, 1.0, 0.0, 0.0, 1.0, 1.0, 0.0, 0.0, 1.0, 1.0, 0.0, 0.0, 1.0])
me_circle_014.materials.append(mat_material)
me_circle_014.update()
me_circle_015 = bpy.data.meshes.new('Circle.015')
me_circle_015.from_pydata([(0.09059, 0.7504, 0.05352), (-0.09059, 0.7504, 0.05352), (-0.6952, -0.2967, 0.05352), (-0.6046, -0.4536, 0.05352), (0.6046, -0.4536, 0.05352), (0.6952, -0.2967, 0.05352), (-0.05866, 0.6024, 0.922), (0.05866, 0.6024, 0.922), (-0.4924, -0.352, 0.922), (-0.551, -0.2504, 0.922), (0.551, -0.2504, 0.922), (0.4924, -0.352, 0.922), (0.6046, -0.4536, 0.8682), (0.6952, -0.2967, 0.8682), (0.09059, 0.7504, 0.8682), (-0.09059, 0.7504, 0.8682), (-0.6952, -0.2967, 0.8682), (-0.6046, -0.4536, 0.8682), (0.4924, -0.352, 0.1619), (0.551, -0.2504, 0.1619), (0.05866, 0.6024, 0.1619), (-0.05866, 0.6024, 0.1619), (-0.551, -0.2504, 0.1619), (-0.4924, -0.352, 0.1619), (0.5087, -0.1764, -0.1565), (0.4071, -0.3523, -0.1565), (-0.1015, 0.5287, -0.1565), (0.1015, 0.5287, -0.1565), (-0.4071, -0.3523, -0.1565), (-0.5087, -0.1764, -0.1565), (0.7219, -0.2504, 0.0), (0.5778, -0.5, 0.0), (0.5778, -0.5, 0.922), (0.7219, -0.2504, 0.922), (0.1441, 0.7504, 0.922), (-0.1441, 0.7504, 0.922), (-0.1441, 0.7504, 0.0), (0.1441, 0.7504, 0.0), (-0.5778, -0.5, 0.0), (-0.7219, -0.2504, 0.0), (-0.7219, -0.2504, 0.922), (-0.5778, -0.5, 0.922), (0.6883, -0.502, 0.8682), (0.7788, -0.3451, 0.8682), (0.09059, 0.847, 0.8682), (-0.09059, 0.847, 0.8682), (-0.7788, -0.3451, 0.8682), (-0.6883, -0.502, 0.8682), (0.7296, -0.3167, 0.05352), (0.7788, -0.3451, 0.1103), (0.6883, -0.502, 0.1103), (0.6391, -0.4736, 0.05352), (-0.09059, 0.7902, 0.05352), (-0.09059, 0.847, 0.1103), (0.09059, 0.847, 0.1103), (0.09059, 0.7902, 0.05352), (-0.6391, -0.4736, 0.05352), (-0.6883, -0.502, 0.1103), (-0.7788, -0.3451, 0.1103), (-0.7296, -0.3167, 0.05352), (-0.3814, -0.5, 0.0), (-0.2658, -0.5, -5.96e-08), (0.2658, -0.5, 5.96e-08), (0.3814, -0.5, 0.0), (-0.3814, -0.5, 0.922), (-0.2658, -0.5637, 0.922), (0.2658, -0.5637, 0.922), (0.3814, -0.5, 0.922), (-0.325, -0.352, 0.922), (-0.2265, -0.352, 0.922), (0.2265, -0.352, 0.922), (0.325, -0.352, 0.922), (-0.325, -0.352, 0.1619), (-0.2265, -0.352, 0.1619), (0.2265, -0.352, 0.1619), (0.325, -0.352, 0.1619), (-0.2687, -0.3523, -0.1565), (-0.1873, -0.3523, -0.1565), (0.1873, -0.3523, -0.1565), (0.2687, -0.3523, -0.1565), (-0.2423, 0.5803, 0.0), (-0.3001, 0.4802, 5.96e-08), (-0.5659, 0.01982, -5.96e-08), (-0.6237, -0.08026, 0.0), (-0.2423, 0.5803, 0.922), (-0.3553, 0.512, 0.922), (-0.6211, 0.05166, 0.922), (-0.6237, -0.08026, 0.922), (-0.1424, 0.4574, 0.922), (-0.1916, 0.3721, 0.922), (-0.4181, -0.02014, 0.922), (-0.4673, -0.1054, 0.922), (-0.1424, 0.4574, 0.1619), (-0.1916, 0.3721, 0.1619), (-0.4181, -0.02014, 0.1619), (-0.4673, -0.1054, 0.1619), (-0.1708, 0.4089, -0.1565), (-0.2115, 0.3383, -0.1565), (-0.3988, 0.01396, -0.1565), (-0.4395, -0.05655, -0.1565), (0.6237, -0.08026, 0.0), (0.5659, 0.01982, 0.0), (0.3001, 0.4802, 0.0), (0.2423, 0.5803, 0.0), (0.6237, -0.08026, 0.922), (0.6211, 0.05166, 0.922), (0.3553, 0.512, 0.922), (0.2423, 0.5803, 0.922), (0.4673, -0.1054, 0.922), (0.4181, -0.02014, 0.922), (0.1916, 0.3721, 0.922), (0.1424, 0.4574, 0.922), (0.4673, -0.1054, 0.1619), (0.4181, -0.02014, 0.1619), (0.1916, 0.3721, 0.1619), (0.1424, 0.4574, 0.1619), (0.4395, -0.05655, -0.1565), (0.3988, 0.01396, -0.1565), (0.2115, 0.3383, -0.1565), (0.1708, 0.4089, -0.1565)], [], [(80, 84, 35, 36), (8, 23, 22, 9), (60, 64, 41, 38), (100, 104, 33, 30), (0, 55, 54, 44, 14), (12, 42, 43, 13), (103, 119, 27, 37), (11, 32, 33, 10), (7, 34, 35, 6), (9, 40, 41, 8), (111, 107, 34, 7), (91, 87, 40, 9), (71, 67, 32, 11), (23, 72, 73, 74, 75, 18, 19, 112, 113, 114, 115, 20, 21, 92, 93, 94, 95, 22), (10, 19, 18, 11), (68, 72, 23, 8), (108, 112, 19, 10), (6, 21, 20, 7), (88, 92, 21, 6), (29, 99, 98, 97, 96, 26, 27, 119, 118, 117, 116, 24, 25, 79, 78, 77, 76, 28), (83, 99, 29, 39), (39, 29, 28, 38), (37, 27, 26, 36), (63, 79, 25, 31), (31, 25, 24, 30), (4, 31, 30, 5), (12, 32, 31, 4), (13, 33, 32, 12), (5, 30, 33, 13), (15, 35, 34, 14), (1, 36, 35, 15), (0, 37, 36, 1), (14, 34, 37, 0), (2, 39, 38, 3), (16, 40, 39, 2), (17, 41, 40, 16), (3, 38, 41, 17), (13, 43, 49, 48, 5), (1, 52, 55, 0), (17, 47, 57, 56, 3), (4, 51, 50, 42, 12), (16, 46, 47, 17), (50, 49, 43, 42), (3, 56, 59, 2), (14, 44, 45, 15), (2, 59, 58, 46, 16), (15, 45, 53, 52, 1), (58, 57, 47, 46), (45, 44, 54, 53), (48, 49, 50, 51), (52, 53, 54, 55), (56, 57, 58, 59), (5, 48, 51, 4), (38, 28, 76, 60), (60, 76, 77, 61), (61, 77, 78, 62), (62, 78, 79, 63), (11, 18, 75, 71), (71, 75, 74, 70), (70, 74, 73, 69), (69, 73, 72, 68), (8, 41, 64, 68), (68, 64, 65, 69), (69, 65, 66, 70), (70, 66, 67, 71), (31, 32, 67, 63), (63, 67, 62), (62, 66, 65, 61), (61, 65, 64), (36, 26, 96, 80), (80, 96, 97, 81), (81, 97, 98, 82), (82, 98, 99, 83), (9, 22, 95, 91), (91, 95, 94, 90), (90, 94, 93, 89), (89, 93, 92, 88), (6, 35, 84, 88), (88, 84, 85, 89), (89, 85, 86, 90), (90, 86, 87, 91), (39, 40, 87, 83), (83, 87, 82), (82, 86, 85, 81), (81, 85, 84), (7, 20, 115, 111), (111, 115, 114, 110), (110, 114, 113, 109), (109, 113, 112, 108), (10, 33, 104, 108), (108, 104, 105, 109), (109, 105, 106, 110), (110, 106, 107, 111), (30, 24, 116, 100), (100, 116, 117, 101), (101, 117, 118, 102), (102, 118, 119, 103), (37, 34, 107, 103), (103, 107, 102), (102, 106, 105, 101), (101, 105, 104), (64, 60, 61), (67, 66, 62), (84, 80, 81), (87, 86, 82), (107, 106, 102), (104, 100, 101)])
_uv = me_circle_015.uv_layers.new(name='UVMap')
_uv.uv.foreach_set('vector', [0.255, 0.7364, 0.255, 0.8543, 0.275, 0.8545, 0.275, 0.7365, 0.9749, 0.1046, 0.9749, 0.007345, 0.963, 0.007272, 0.963, 0.1045, 0.1277, 0.7501, 0.1277, 0.8681, 0.1478, 0.8682, 0.1478, 0.7503, 0.8399, 0.007344, 0.8399, 0.1253, 0.8599, 0.1254, 0.8599, 0.007466, 0.9512, 0.5415, 0.9461, 0.5415, 0.9389, 0.5487, 0.9389, 0.6457, 0.9512, 0.6457, 0.5969, 0.394, 0.6092, 0.394, 0.6092, 0.3708, 0.5969, 0.3708, 0.8602, 0.3641, 0.8791, 0.3785, 0.8791, 0.3608, 0.8602, 0.339, 0.3309, 0.03664, 0.3498, 0.0257, 0.3179, 0.007272, 0.3179, 0.02913, 0.2088, 0.09211, 0.1899, 0.08118, 0.1899, 0.118, 0.2088, 0.1071, 0.3179, 0.1701, 0.3179, 0.192, 0.3498, 0.1735, 0.3309, 0.1626, 0.2274, 0.08141, 0.2117, 0.06862, 0.1899, 0.08118, 0.2088, 0.09211, 0.2994, 0.1594, 0.2962, 0.1794, 0.3179, 0.192, 0.3179, 0.1701, 0.3309, 0.05805, 0.3498, 0.05083, 0.3498, 0.0257, 0.3309, 0.03664, 0.238, 0.34, 0.238, 0.3186, 0.238, 0.306, 0.238, 0.248, 0.238, 0.2354, 0.238, 0.214, 0.225, 0.2065, 0.2065, 0.2172, 0.1956, 0.2235, 0.1454, 0.2525, 0.1345, 0.2588, 0.1159, 0.2695, 0.1159, 0.2845, 0.1345, 0.2952, 0.1454, 0.3015, 0.1956, 0.3305, 0.2065, 0.3368, 0.225, 0.3475, 0.9738, 0.9547, 0.9738, 0.8575, 0.9618, 0.8574, 0.9618, 0.9546, 0.2132, 0.6033, 0.1159, 0.603, 0.1159, 0.6227, 0.2132, 0.6231, 0.2432, 0.3817, 0.3404, 0.3821, 0.3404, 0.3623, 0.2432, 0.362, 0.2272, 0.7349, 0.2272, 0.6377, 0.2153, 0.6376, 0.2153, 0.7348, 0.5009, 0.4303, 0.5982, 0.4306, 0.5982, 0.4109, 0.5009, 0.4106, 0.4627, 0.007272, 0.4474, 0.01612, 0.4384, 0.02133, 0.3969, 0.04529, 0.3879, 0.0505, 0.3725, 0.05935, 0.3725, 0.08533, 0.3879, 0.09418, 0.3969, 0.09939, 0.4384, 0.1233, 0.4474, 0.1286, 0.4627, 0.1374, 0.4852, 0.1244, 0.4852, 0.1067, 0.4852, 0.09629, 0.4852, 0.04838, 0.4852, 0.03797, 0.4852, 0.02026, 0.9055, 0.5666, 0.9244, 0.581, 0.9244, 0.5633, 0.9055, 0.5415, 0.4867, 0.1519, 0.4583, 0.1574, 0.4583, 0.1834, 0.4867, 0.1888, 0.5012, 0.1888, 0.5296, 0.1834, 0.5296, 0.1574, 0.5012, 0.1519, 0.2087, 0.7752, 0.2276, 0.7896, 0.2276, 0.7719, 0.2087, 0.7501, 0.4009, 0.1519, 0.3725, 0.1574, 0.3725, 0.1834, 0.4009, 0.1888, 0.7859, 0.1185, 0.7796, 0.1253, 0.8136, 0.1252, 0.8073, 0.1184, 0.7859, 0.01424, 0.7796, 0.007388, 0.7796, 0.1253, 0.7859, 0.1185, 0.8073, 0.01417, 0.8136, 0.007272, 0.7796, 0.007388, 0.7859, 0.01424, 0.8073, 0.1184, 0.8136, 0.1252, 0.8136, 0.007272, 0.8073, 0.01417, 0.03493, 0.6826, 0.04124, 0.6757, 0.007272, 0.6758, 0.01358, 0.6826, 0.03493, 0.7868, 0.04124, 0.7936, 0.04124, 0.6757, 0.03493, 0.6826, 0.01358, 0.7869, 0.007272, 0.7937, 0.04124, 0.7936, 0.03493, 0.7868, 0.01358, 0.6826, 0.007272, 0.6758, 0.007272, 0.7937, 0.01358, 0.7869, 0.7866, 0.6527, 0.7803, 0.6595, 0.8142, 0.6594, 0.8079, 0.6526, 0.7866, 0.5485, 0.7803, 0.5416, 0.7803, 0.6595, 0.7866, 0.6527, 0.8079, 0.5484, 0.8142, 0.5415, 0.7803, 0.5416, 0.7866, 0.5485, 0.8079, 0.6526, 0.8142, 0.6594, 0.8142, 0.5415, 0.8079, 0.5484, 0.1002, 0.5431, 0.09273, 0.5432, 0.09273, 0.6401, 0.09712, 0.6474, 0.1002, 0.6473, 0.7506, 0.1519, 0.7455, 0.1519, 0.7455, 0.1751, 0.7506, 0.1751, 0.1234, 0.8827, 0.1159, 0.8828, 0.1159, 0.9798, 0.1203, 0.987, 0.1234, 0.987, 0.9473, 0.8643, 0.9422, 0.8643, 0.935, 0.8716, 0.935, 0.9685, 0.9473, 0.9685, 0.5994, 0.1519, 0.587, 0.1519, 0.587, 0.1751, 0.5994, 0.1751, 0.461, 0.8776, 0.4823, 0.8775, 0.4823, 0.7806, 0.461, 0.7806, 0.7605, 0.3708, 0.7554, 0.3708, 0.7554, 0.394, 0.7605, 0.394, 0.6361, 0.3708, 0.6238, 0.3708, 0.6238, 0.394, 0.6361, 0.394, 0.9473, 0.7455, 0.9422, 0.7455, 0.935, 0.7528, 0.935, 0.8497, 0.9473, 0.8498, 0.9732, 0.5415, 0.9657, 0.5416, 0.9657, 0.6385, 0.9701, 0.6457, 0.9732, 0.6457, 0.7855, 0.5118, 0.8069, 0.5117, 0.8069, 0.4148, 0.7855, 0.4148, 0.4105, 0.7806, 0.3892, 0.7806, 0.3892, 0.8776, 0.4105, 0.8775, 0.6797, 0.3708, 0.6725, 0.3708, 0.6725, 0.394, 0.6797, 0.394, 0.6844, 0.1751, 0.6917, 0.1751, 0.6917, 0.1519, 0.6844, 0.1519, 0.6507, 0.394, 0.6579, 0.394, 0.6579, 0.3708, 0.6507, 0.3708, 0.7114, 0.1519, 0.7063, 0.1519, 0.7063, 0.1751, 0.7114, 0.1751, 0.2087, 0.8979, 0.2276, 0.8761, 0.2276, 0.8584, 0.2087, 0.8728, 0.2087, 0.8728, 0.2276, 0.8584, 0.2276, 0.8479, 0.2087, 0.858, 0.2087, 0.858, 0.2276, 0.8479, 0.2276, 0.8, 0.2087, 0.79, 0.2087, 0.79, 0.2276, 0.8, 0.2276, 0.7896, 0.2087, 0.7752, 0.2132, 0.507, 0.1159, 0.5067, 0.1159, 0.5264, 0.2132, 0.5267, 0.2132, 0.5267, 0.1159, 0.5264, 0.1159, 0.538, 0.2132, 0.5384, 0.2132, 0.5384, 0.1159, 0.538, 0.1159, 0.5914, 0.2132, 0.5917, 0.2132, 0.5917, 0.1159, 0.5914, 0.1159, 0.603, 0.2132, 0.6033, 0.3309, 0.1626, 0.3498, 0.1735, 0.3498, 0.1484, 0.3309, 0.1412, 0.3309, 0.1412, 0.3498, 0.1484, 0.358, 0.1336, 0.3309, 0.1286, 0.3309, 0.1286, 0.358, 0.1336, 0.358, 0.06562, 0.3309, 0.07064, 0.3309, 0.07064, 0.358, 0.06562, 0.3498, 0.05083, 0.3309, 0.05805, 0.3413, 0.7701, 0.342, 0.8881, 0.3621, 0.8881, 0.3614, 0.7701, 0.3614, 0.7701, 0.3621, 0.8881, 0.3731, 0.7701, 0.6169, 0.4089, 0.6127, 0.5269, 0.6669, 0.5269, 0.6711, 0.4089, 0.6711, 0.4089, 0.6669, 0.5269, 0.6836, 0.5269, 0.9055, 0.6893, 0.9244, 0.6675, 0.9244, 0.6498, 0.9055, 0.6642, 0.9055, 0.6642, 0.9244, 0.6498, 0.9244, 0.6394, 0.9055, 0.6494, 0.9055, 0.6494, 0.9244, 0.6394, 0.9244, 0.5914, 0.9055, 0.5814, 0.9055, 0.5814, 0.9244, 0.5914, 0.9244, 0.581, 0.9055, 0.5666, 0.5009, 0.5266, 0.5982, 0.5269, 0.5982, 0.5072, 0.5009, 0.5069, 0.5009, 0.5069, 0.5982, 0.5072, 0.5982, 0.4956, 0.5009, 0.4953, 0.5009, 0.4953, 0.5982, 0.4956, 0.5982, 0.4422, 0.5009, 0.4419, 0.5009, 0.4419, 0.5982, 0.4422, 0.5982, 0.4306, 0.5009, 0.4303, 0.2088, 0.1071, 0.1899, 0.118, 0.2117, 0.1306, 0.2274, 0.1178, 0.2274, 0.1178, 0.2117, 0.1306, 0.2204, 0.1451, 0.2383, 0.1241, 0.2383, 0.1241, 0.2204, 0.1451, 0.2793, 0.1791, 0.2885, 0.1531, 0.2885, 0.1531, 0.2793, 0.1791, 0.2962, 0.1794, 0.2994, 0.1594, 0.8909, 0.6594, 0.8902, 0.5415, 0.8702, 0.5415, 0.8709, 0.6594, 0.8709, 0.6594, 0.8702, 0.5415, 0.8591, 0.6594, 0.6698, 0.2065, 0.6656, 0.3245, 0.7198, 0.3245, 0.724, 0.2065, 0.724, 0.2065, 0.7198, 0.3245, 0.7365, 0.3244, 0.2432, 0.4781, 0.3404, 0.4784, 0.3404, 0.4587, 0.2432, 0.4583, 0.2432, 0.4583, 0.3404, 0.4587, 0.3404, 0.4471, 0.2432, 0.4467, 0.2432, 0.4467, 0.3404, 0.4471, 0.3404, 0.3937, 0.2432, 0.3933, 0.2432, 0.3933, 0.3404, 0.3937, 0.3404, 0.3821, 0.2432, 0.3817, 0.3179, 0.02913, 0.3179, 0.007272, 0.2962, 0.01984, 0.2994, 0.03984, 0.2994, 0.03984, 0.2962, 0.01984, 0.2793, 0.02017, 0.2885, 0.04614, 0.2885, 0.04614, 0.2793, 0.02017, 0.2204, 0.05417, 0.2383, 0.07511, 0.2383, 0.07511, 0.2204, 0.05417, 0.2117, 0.06862, 0.2274, 0.08141, 0.8602, 0.4868, 0.8791, 0.465, 0.8791, 0.4473, 0.8602, 0.4617, 0.8602, 0.4617, 0.8791, 0.4473, 0.8791, 0.4368, 0.8602, 0.4469, 0.8602, 0.4469, 0.8791, 0.4368, 0.8791, 0.3889, 0.8602, 0.3789, 0.8602, 0.3789, 0.8791, 0.3889, 0.8791, 0.3785, 0.8602, 0.3641, 0.5008, 0.7713, 0.5015, 0.8893, 0.5215, 0.8893, 0.5208, 0.7713, 0.5208, 0.7713, 0.5215, 0.8893, 0.5326, 0.7713, 0.6157, 0.007272, 0.6115, 0.1253, 0.6658, 0.1253, 0.67, 0.007272, 0.67, 0.007272, 0.6658, 0.1253, 0.6825, 0.1252, 0.1277, 0.8681, 0.1277, 0.7501, 0.1159, 0.7501, 0.9164, 0.2064, 0.9065, 0.2066, 0.9164, 0.3244, 0.255, 0.8543, 0.255, 0.7364, 0.2432, 0.7363, 0.08065, 0.9263, 0.09057, 0.9263, 0.0838, 0.8083, 0.05619, 0.9263, 0.06611, 0.9263, 0.05934, 0.8083, 0.8399, 0.1253, 0.8399, 0.007344, 0.8281, 0.007272])
_ca = me_circle_015.color_attributes.new('Col', 'BYTE_COLOR', 'CORNER')
_ca.data.foreach_set('color', [1.0, 0.0, 0.0, 1.0, 1.0, 0.0, 0.0, 1.0, 1.0, 0.0, 0.0, 1.0, 1.0, 0.0, 0.0, 1.0, 1.0, 0.0, 0.0, 1.0, 1.0, 0.0, 0.0, 1.0, 1.0, 0.0, 0.0, 1.0, 1.0, 0.0, 0.0, 1.0, 1.0, 0.0, 0.0, 1.0, 1.0, 0.0, 0.0, 1.0, 1.0, 0.0, 0.0, 1.0, 1.0, 0.0, 0.0, 1.0, 1.0, 0.0, 0.0, 1.0, 1.0, 0.0, 0.0, 1.0, 1.0, 0.0, 0.0, 1.0, 1.0, 0.0, 0.0, 1.0, 1.0, 0.0, 0.0, 1.0, 1.0, 0.0, 0.0, 1.0, 1.0, 0.0, 0.0, 1.0, 1.0, 0.0, 0.0, 1.0, 1.0, 0.0, 0.0, 1.0, 1.0, 0.0, 0.0, 1.0, 1.0, 0.0, 0.0, 1.0, 1.0, 0.0, 0.0, 1.0, 1.0, 0.0, 0.0, 1.0, 1.0, 0.0, 0.0, 1.0, 1.0, 0.0, 0.0, 1.0, 1.0, 0.0, 0.0, 1.0, 1.0, 0.0, 0.0, 1.0, 1.0, 0.0, 0.0, 1.0, 1.0, 0.0, 0.0, 1.0, 1.0, 0.0, 0.0, 1.0, 1.0, 0.0, 0.0, 1.0, 1.0, 0.0, 0.0, 1.0, 1.0, 0.0, 0.0, 1.0, 1.0, 0.0, 0.0, 1.0, 1.0, 0.0, 0.0, 1.0, 1.0, 0.0, 0.0, 1.0, 1.0, 0.0, 0.0, 1.0, 1.0, 0.0, 0.0, 1.0, 1.0, 0.0, 0.0, 1.0, 1.0, 0.0, 0.0, 1.0, 1.0, 0.0, 0.0, 1.0, 1.0, 0.0, 0.0, 1.0, 1.0, 0.0, 0.0, 1.0, 1.0, 0.0, 0.0, 1.0, 1.0, 0.0, 0.0, 1.0, 1.0, 0.0, 0.0, 1.0, 1.0, 0.0, 0.0, 1.0, 1.0, 0.0, 0.0, 1.0, 1.0, 0.0, 0.0, 1.0, 1.0, 0.0, 0.0, 1.0, 1.0, 0.0, 0.0, 1.0, 1.0, 0.0, 0.0, 1.0, 1.0, 0.0, 0.0, 1.0, 1.0, 0.0, 0.0, 1.0, 1.0, 0.0, 0.0, 1.0, 1.0, 0.0, 0.0, 1.0, 1.0, 0.0, 0.0, 1.0, 1.0, 0.0, 0.0, 1.0, 1.0, 0.0, 0.0, 1.0, 1.0, 0.0, 0.0, 1.0, 1.0, 0.0, 0.0, 1.0, 1.0, 0.0, 0.0, 1.0, 1.0, 0.0, 0.0, 1.0, 1.0, 0.0, 0.0, 1.0, 1.0, 0.0, 0.0, 1.0, 1.0, 0.0, 0.0, 1.0, 1.0, 0.0, 0.0, 1.0, 1.0, 0.0, 0.0, 1.0, 1.0, 0.0, 0.0, 1.0, 1.0, 0.0, 0.0, 1.0, 1.0, 0.0, 0.0, 1.0, 1.0, 0.0, 0.0, 1.0, 1.0, 0.0, 0.0, 1.0, 1.0, 0.0, 0.0, 1.0, 1.0, 0.0, 0.0, 1.0, 1.0, 0.0, 0.0, 1.0, 1.0, 0.0, 0.0, 1.0, 1.0, 0.0, 0.0, 1.0, 1.0, 0.0, 0.0, 1.0, 1.0, 0.0, 0.0, 1.0, 1.0, 0.0, 0.0, 1.0, 1.0, 0.0, 0.0, 1.0, 1.0, 0.0, 0.0, 1.0, 1.0, 0.0, 0.0, 1.0, 1.0, 0.0, 0.0, 1.0, 1.0, 0.0, 0.0, 1.0, 1.0, 0.0, 0.0, 1.0, 1.0, 0.0, 0.0, 1.0, 1.0, 0.0, 0.0, 1.0, 1.0, 0.0, 0.0, 1.0, 1.0, 0.0, 0.0, 1.0, 1.0, 0.0, 0.0, 1.0, 1.0, 0.0, 0.0, 1.0, 1.0, 0.0, 0.0, 1.0, 1.0, 0.0, 0.0, 1.0, 1.0, 0.0, 0.0, 1.0, 1.0, 0.0, 0.0, 1.0, 1.0, 0.0, 0.0, 1.0, 1.0, 0.0, 0.0, 1.0, 1.0, 0.0, 0.0, 1.0, 1.0, 0.0, 0.0, 1.0, 1.0, 0.0, 0.0, 1.0, 1.0, 0.0, 0.0, 1.0, 1.0, 0.0, 0.0, 1.0, 1.0, 0.0, 0.0, 1.0, 1.0, 0.0, 0.0, 1.0, 1.0, 0.0, 0.0, 1.0, 1.0, 0.0, 0.0, 1.0, 1.0, 0.0, 0.0, 1.0, 1.0, 0.0, 0.0, 1.0, 1.0, 0.0, 0.0, 1.0, 1.0, 0.0, 0.0, 1.0, 1.0, 0.0, 0.0, 1.0, 1.0, 0.0, 0.0, 1.0, 1.0, 0.0, 0.0, 1.0, 1.0, 0.0, 0.0, 1.0, 1.0, 0.0, 0.0, 1.0, 1.0, 0.0, 0.0, 1.0, 1.0, 0.0, 0.0, 1.0, 1.0, 0.0, 0.0, 1.0, 1.0, 0.0, 0.0, 1.0, 1.0, 0.0, 0.0, 1.0, 1.0, 0.0, 0.0, 1.0, 1.0, 0.0, 0.0, 1.0, 1.0, 0.0, 0.0, 1.0, 1.0, 0.0, 0.0, 1.0, 1.0, 0.0, 0.0, 1.0, 1.0, 0.0, 0.0, 1.0, 1.0, 0.0, 0.0, 1.0, 1.0, 0.0, 0.0, 1.0, 1.0, 0.0, 0.0, 1.0, 1.0, 0.0, 0.0, 1.0, 1.0, 0.0, 0.0, 1.0, 1.0, 0.0, 0.0, 1.0, 1.0, 0.0, 0.0, 1.0, 1.0, 0.0, 0.0, 1.0, 1.0, 0.0, 0.0, 1.0, 1.0, 0.0, 0.0, 1.0, 1.0, 0.0, 0.0, 1.0, 1.0, 0.0, 0.0, 1.0, 1.0, 0.0, 0.0, 1.0, 1.0, 0.0, 0.0, 1.0, 1.0, 0.0, 0.0, 1.0, 1.0, 0.0, 0.0, 1.0, 1.0, 0.0, 0.0, 1.0, 1.0, 0.0, 0.0, 1.0, 1.0, 0.0, 0.0, 1.0, 1.0, 0.0, 0.0, 1.0, 1.0, 0.0, 0.0, 1.0, 1.0, 0.0, 0.0, 1.0, 1.0, 0.0, 0.0, 1.0, 1.0, 0.0, 0.0, 1.0, 1.0, 0.0, 0.0, 1.0, 1.0, 0.0, 0.0, 1.0, 1.0, 0.0, 0.0, 1.0, 1.0, 0.0, 0.0, 1.0, 1.0, 0.0, 0.0, 1.0, 1.0, 0.0, 0.0, 1.0, 1.0, 0.0, 0.0, 1.0, 1.0, 0.0, 0.0, 1.0, 1.0, 0.0, 0.0, 1.0, 1.0, 0.0, 0.0, 1.0, 1.0, 0.0, 0.0, 1.0, 1.0, 0.0, 0.0, 1.0, 1.0, 0.0, 0.0, 1.0, 1.0, 0.0, 0.0, 1.0, 1.0, 0.0, 0.0, 1.0, 1.0, 0.0, 0.0, 1.0, 1.0, 0.0, 0.0, 1.0, 1.0, 0.0, 0.0, 1.0, 1.0, 0.0, 0.0, 1.0, 1.0, 0.0, 0.0, 1.0, 1.0, 0.0, 0.0, 1.0, 1.0, 0.0, 0.0, 1.0, 1.0, 0.0, 0.0, 1.0, 1.0, 0.0, 0.0, 1.0, 1.0, 0.0, 0.0, 1.0, 1.0, 0.0, 0.0, 1.0, 1.0, 0.0, 0.0, 1.0, 1.0, 0.0, 0.0, 1.0, 1.0, 0.0, 0.0, 1.0, 1.0, 0.0, 0.0, 1.0, 1.0, 0.0, 0.0, 1.0, 1.0, 0.0, 0.0, 1.0, 1.0, 0.0, 0.0, 1.0, 1.0, 0.0, 0.0, 1.0, 1.0, 0.0, 0.0, 1.0, 1.0, 0.0, 0.0, 1.0, 1.0, 0.0, 0.0, 1.0, 1.0, 0.0, 0.0, 1.0, 1.0, 0.0, 0.0, 1.0, 1.0, 0.0, 0.0, 1.0, 1.0, 0.0, 0.0, 1.0, 1.0, 0.0, 0.0, 1.0, 1.0, 0.0, 0.0, 1.0, 1.0, 0.0, 0.0, 1.0, 1.0, 0.0, 0.0, 1.0, 1.0, 0.0, 0.0, 1.0, 1.0, 0.0, 0.0, 1.0, 1.0, 0.0, 0.0, 1.0, 1.0, 0.0, 0.0, 1.0, 1.0, 0.0, 0.0, 1.0, 1.0, 0.0, 0.0, 1.0, 1.0, 0.0, 0.0, 1.0, 1.0, 0.0, 0.0, 1.0, 1.0, 0.0, 0.0, 1.0, 1.0, 0.0, 0.0, 1.0, 1.0, 0.0, 0.0, 1.0, 1.0, 0.0, 0.0, 1.0, 1.0, 0.0, 0.0, 1.0, 1.0, 0.0, 0.0, 1.0, 1.0, 0.0, 0.0, 1.0, 1.0, 0.0, 0.0, 1.0, 1.0, 0.0, 0.0, 1.0, 1.0, 0.0, 0.0, 1.0, 1.0, 0.0, 0.0, 1.0, 1.0, 0.0, 0.0, 1.0, 1.0, 0.0, 0.0, 1.0, 1.0, 0.0, 0.0, 1.0, 1.0, 0.0, 0.0, 1.0, 1.0, 0.0, 0.0, 1.0, 1.0, 0.0, 0.0, 1.0, 1.0, 0.0, 0.0, 1.0, 1.0, 0.0, 0.0, 1.0, 1.0, 0.0, 0.0, 1.0, 1.0, 0.0, 0.0, 1.0, 1.0, 0.0, 0.0, 1.0, 1.0, 0.0, 0.0, 1.0, 1.0, 0.0, 0.0, 1.0, 1.0, 0.0, 0.0, 1.0, 1.0, 0.0, 0.0, 1.0, 1.0, 0.0, 0.0, 1.0, 1.0, 0.0, 0.0, 1.0, 1.0, 0.0, 0.0, 1.0, 1.0, 0.0, 0.0, 1.0, 1.0, 0.0, 0.0, 1.0, 1.0, 0.0, 0.0, 1.0, 1.0, 0.0, 0.0, 1.0, 1.0, 0.0, 0.0, 1.0, 1.0, 0.0, 0.0, 1.0, 1.0, 0.0, 0.0, 1.0, 1.0, 0.0, 0.0, 1.0, 1.0, 0.0, 0.0, 1.0, 1.0, 0.0, 0.0, 1.0, 1.0, 0.0, 0.0, 1.0, 1.0, 0.0, 0.0, 1.0, 1.0, 0.0, 0.0, 1.0, 1.0, 0.0, 0.0, 1.0, 1.0, 0.0, 0.0, 1.0, 1.0, 0.0, 0.0, 1.0, 1.0, 0.0, 0.0, 1.0, 1.0, 0.0, 0.0, 1.0, 1.0, 0.0, 0.0, 1.0, 1.0, 0.0, 0.0, 1.0, 1.0, 0.0, 0.0, 1.0, 1.0, 0.0, 0.0, 1.0, 1.0, 0.0, 0.0, 1.0, 1.0, 0.0, 0.0, 1.0, 1.0, 0.0, 0.0, 1.0, 1.0, 0.0, 0.0, 1.0, 1.0, 0.0, 0.0, 1.0, 1.0, 0.0, 0.0, 1.0, 1.0, 0.0, 0.0, 1.0, 1.0, 0.0, 0.0, 1.0, 1.0, 0.0, 0.0, 1.0, 1.0, 0.0, 0.0, 1.0, 1.0, 0.0, 0.0, 1.0, 1.0, 0.0, 0.0, 1.0, 1.0, 0.0, 0.0, 1.0, 1.0, 0.0, 0.0, 1.0, 1.0, 0.0, 0.0, 1.0, 1.0, 0.0, 0.0, 1.0, 1.0, 0.0, 0.0, 1.0, 1.0, 0.0, 0.0, 1.0, 1.0, 0.0, 0.0, 1.0, 1.0, 0.0, 0.0, 1.0, 1.0, 0.0, 0.0, 1.0, 1.0, 0.0, 0.0, 1.0, 1.0, 0.0, 0.0, 1.0, 1.0, 0.0, 0.0, 1.0, 1.0, 0.0, 0.0, 1.0, 1.0, 0.0, 0.0, 1.0, 1.0, 0.0, 0.0, 1.0, 1.0, 0.0, 0.0, 1.0, 1.0, 0.0, 0.0, 1.0, 1.0, 0.0, 0.0, 1.0, 1.0, 0.0, 0.0, 1.0, 1.0, 0.0, 0.0, 1.0, 1.0, 0.0, 0.0, 1.0, 1.0, 0.0, 0.0, 1.0, 1.0, 0.0, 0.0, 1.0, 1.0, 0.0, 0.0, 1.0, 1.0, 0.0, 0.0, 1.0, 1.0, 0.0, 0.0, 1.0, 1.0, 0.0, 0.0, 1.0, 1.0, 0.0, 0.0, 1.0, 1.0, 0.0, 0.0, 1.0, 1.0, 0.0, 0.0, 1.0, 1.0, 0.0, 0.0, 1.0, 1.0, 0.0, 0.0, 1.0, 1.0, 0.0, 0.0, 1.0, 1.0, 0.0, 0.0, 1.0, 1.0, 0.0, 0.0, 1.0, 1.0, 0.0, 0.0, 1.0, 1.0, 0.0, 0.0, 1.0, 1.0, 0.0, 0.0, 1.0, 1.0, 0.0, 0.0, 1.0, 1.0, 0.0, 0.0, 1.0, 1.0, 0.0, 0.0, 1.0, 1.0, 0.0, 0.0, 1.0, 1.0, 0.0, 0.0, 1.0, 1.0, 0.0, 0.0, 1.0, 1.0, 0.0, 0.0, 1.0, 1.0, 0.0, 0.0, 1.0, 1.0, 0.0, 0.0, 1.0, 1.0, 0.0, 0.0, 1.0, 1.0, 0.0, 0.0, 1.0, 1.0, 0.0, 0.0, 1.0, 1.0, 0.0, 0.0, 1.0, 1.0, 0.0, 0.0, 1.0, 1.0, 0.0, 0.0, 1.0, 1.0, 0.0, 0.0, 1.0, 1.0, 0.0, 0.0, 1.0, 1.0, 0.0, 0.0, 1.0, 1.0, 0.0, 0.0, 1.0, 1.0, 0.0, 0.0, 1.0, 1.0, 0.0, 0.0, 1.0, 1.0, 0.0, 0.0, 1.0, 1.0, 0.0, 0.0, 1.0, 1.0, 0.0, 0.0, 1.0, 1.0, 0.0, 0.0, 1.0, 1.0, 0.0, 0.0, 1.0, 1.0, 0.0, 0.0, 1.0, 1.0, 0.0, 0.0, 1.0, 1.0, 0.0, 0.0, 1.0, 1.0, 0.0, 0.0, 1.0, 1.0, 0.0, 0.0, 1.0, 1.0, 0.0, 0.0, 1.0, 1.0, 0.0, 0.0, 1.0, 1.0, 0.0, 0.0, 1.0, 1.0, 0.0, 0.0, 1.0, 1.0, 0.0, 0.0, 1.0, 1.0, 0.0, 0.0, 1.0, 1.0, 0.0, 0.0, 1.0, 1.0, 0.0, 0.0, 1.0, 1.0, 0.0, 0.0, 1.0, 1.0, 0.0, 0.0, 1.0, 1.0, 0.0, 0.0, 1.0, 1.0, 0.0, 0.0, 1.0, 1.0, 0.0, 0.0, 1.0, 1.0, 0.0, 0.0, 1.0, 1.0, 0.0, 0.0, 1.0, 1.0, 0.0, 0.0, 1.0, 1.0, 0.0, 0.0, 1.0, 1.0, 0.0, 0.0, 1.0, 1.0, 0.0, 0.0, 1.0, 1.0, 0.0, 0.0, 1.0, 1.0, 0.0, 0.0, 1.0, 1.0, 0.0, 0.0, 1.0, 1.0, 0.0, 0.0, 1.0, 1.0, 0.0, 0.0, 1.0, 1.0, 0.0, 0.0, 1.0, 1.0, 0.0, 0.0, 1.0, 1.0, 0.0, 0.0, 1.0, 1.0, 0.0, 0.0, 1.0, 1.0, 0.0, 0.0, 1.0, 1.0, 0.0, 0.0, 1.0, 1.0, 0.0, 0.0, 1.0, 1.0, 0.0, 0.0, 1.0, 1.0, 0.0, 0.0, 1.0, 1.0, 0.0, 0.0, 1.0, 1.0, 0.0, 0.0, 1.0, 1.0, 0.0, 0.0, 1.0, 1.0, 0.0, 0.0, 1.0, 1.0, 0.0, 0.0, 1.0, 1.0, 0.0, 0.0, 1.0, 1.0, 0.0, 0.0, 1.0, 1.0, 0.0, 0.0, 1.0, 1.0, 0.0, 0.0, 1.0, 1.0, 0.0, 0.0, 1.0, 1.0, 0.0, 0.0, 1.0, 1.0, 0.0, 0.0, 1.0, 1.0, 0.0, 0.0, 1.0, 1.0, 0.0, 0.0, 1.0, 1.0, 0.0, 0.0, 1.0, 1.0, 0.0, 0.0, 1.0, 1.0, 0.0, 0.0, 1.0, 1.0, 0.0, 0.0, 1.0, 1.0, 0.0, 0.0, 1.0, 1.0, 0.0, 0.0, 1.0, 1.0, 0.0, 0.0, 1.0, 1.0, 0.0, 0.0, 1.0, 1.0, 0.0, 0.0, 1.0, 1.0, 0.0, 0.0, 1.0, 1.0, 0.0, 0.0, 1.0, 1.0, 0.0, 0.0, 1.0, 1.0, 0.0, 0.0, 1.0, 1.0, 0.0, 0.0, 1.0, 1.0, 0.0, 0.0, 1.0, 1.0, 0.0, 0.0, 1.0, 1.0, 0.0, 0.0, 1.0, 1.0, 0.0, 0.0, 1.0, 1.0, 0.0, 0.0, 1.0, 1.0, 0.0, 0.0, 1.0, 1.0, 0.0, 0.0, 1.0, 1.0, 0.0, 0.0, 1.0, 1.0, 0.0, 0.0, 1.0, 1.0, 0.0, 0.0, 1.0, 1.0, 0.0, 0.0, 1.0, 1.0, 0.0, 0.0, 1.0, 1.0, 0.0, 0.0, 1.0, 1.0, 0.0, 0.0, 1.0, 1.0, 0.0, 0.0, 1.0, 1.0, 0.0, 0.0, 1.0, 1.0, 0.0, 0.0, 1.0, 1.0, 0.0, 0.0, 1.0, 1.0, 0.0, 0.0, 1.0, 1.0, 0.0, 0.0, 1.0, 1.0, 0.0, 0.0, 1.0, 1.0, 0.0, 0.0, 1.0, 1.0, 0.0, 0.0, 1.0, 1.0, 0.0, 0.0, 1.0, 1.0, 0.0, 0.0, 1.0, 1.0, 0.0, 0.0, 1.0, 1.0, 0.0, 0.0, 1.0, 1.0, 0.0, 0.0, 1.0, 1.0, 0.0, 0.0, 1.0, 1.0, 0.0, 0.0, 1.0, 1.0, 0.0, 0.0, 1.0, 1.0, 0.0, 0.0, 1.0, 1.0, 0.0, 0.0, 1.0, 1.0, 0.0, 0.0, 1.0, 1.0, 0.0, 0.0, 1.0, 1.0, 0.0, 0.0, 1.0, 1.0, 0.0, 0.0, 1.0, 1.0, 0.0, 0.0, 1.0, 1.0, 0.0, 0.0, 1.0, 1.0, 0.0, 0.0, 1.0, 1.0, 0.0, 0.0, 1.0, 1.0, 0.0, 0.0, 1.0, 1.0, 0.0, 0.0, 1.0, 1.0, 0.0, 0.0, 1.0, 1.0, 0.0, 0.0, 1.0, 1.0, 0.0, 0.0, 1.0, 1.0, 0.0, 0.0, 1.0, 1.0, 0.0, 0.0, 1.0, 1.0, 0.0, 0.0, 1.0, 1.0, 0.0, 0.0, 1.0])
me_circle_015.materials.append(mat_material)
me_circle_015.update()

# ---- objects
ob_circle_002 = bpy.data.objects.new('Circle.002', me_circle_004)
ob_circle_003 = bpy.data.objects.new('Circle.003', me_circle_005)
ob_circle_004 = bpy.data.objects.new('Circle.004', me_circle_006)
ob_circle_007 = bpy.data.objects.new('Circle.007', me_circle_014)
ob_circle_001 = bpy.data.objects.new('Circle.001', me_circle_015)

# ---- transforms, parenting, visibility, modifiers, constraints
ob_circle_002.location = (0.0, 0.0, 2.492)
ob_circle_003.parent = ob_circle_007
ob_circle_003.matrix_parent_inverse = Matrix(((-1.0, -1.175e-14, 3.258e-07, -1.348e-06), (7.581e-14, 1.0, 2.687e-07, -1.112e-06), (-3.258e-07, 2.687e-07, -1.0, 4.136), (-0.0, -0.0, -0.0, 1.0)))
ob_circle_003.location = (0.0, 0.0, 3.633)
ob_circle_003.scale = (1.111, 1.111, 1.038)
ob_circle_004.location = (0.0, 0.0, 0.6779)
ob_circle_004.scale = (1.111, 1.111, 1.111)
ob_circle_007.location = (0.0, 0.0, 5.115)
ob_circle_007.rotation_euler = (-2.687e-07, 3.142, 1.175e-14)
ob_circle_001.location = (0.0, 0.0, 0.07797)
ob_circle_001.rotation_euler = (0.0, 6.283, 8.756e-14)

# ---- collection membership
col_collection.objects.link(ob_circle_002)
col_collection.objects.link(ob_circle_003)
col_collection.objects.link(ob_circle_004)
col_collection.objects.link(ob_circle_007)
col_collection.objects.link(ob_circle_001)

# ---- scene / render settings (as saved in the file)
scene.frame_start = 1; scene.frame_end = 250; scene.frame_set(0)
scene.render.engine = 'BLENDER_EEVEE_NEXT'
scene.cycles.sampling_pattern = 'TABULATED_SOBOL'
scene.cycles.use_light_tree = False
scene.view_settings.view_transform = 'Filmic'
bpy.context.view_layer.update()

# ---- added for rendering (the .blend has no active camera and no usable light): camera, sun
cam_auto = bpy.data.cameras.new('AutoCamera')
cam_auto.lens = 50.0
cam_auto.sensor_width = 36.0
cam_auto.clip_end = 1000.0
ob_auto_camera = bpy.data.objects.new('AutoCamera', cam_auto)
scene.collection.objects.link(ob_auto_camera)
ob_auto_camera.location = (5.31814, -6.2401, 6.851)
ob_auto_camera.rotation_euler = (1.09748, -7.21219e-08, 0.694738)
scene.camera = ob_auto_camera
light_auto_sun = bpy.data.lights.new('AutoSun', 'SUN')
light_auto_sun.energy = 3.0
light_auto_sun.angle = 0.0523599
ob_auto_sun = bpy.data.objects.new('AutoSun', light_auto_sun)
scene.collection.objects.link(ob_auto_sun)
ob_auto_sun.rotation_euler = (0.872665, 0.174533, 0.523599)
bpy.context.view_layer.update()
